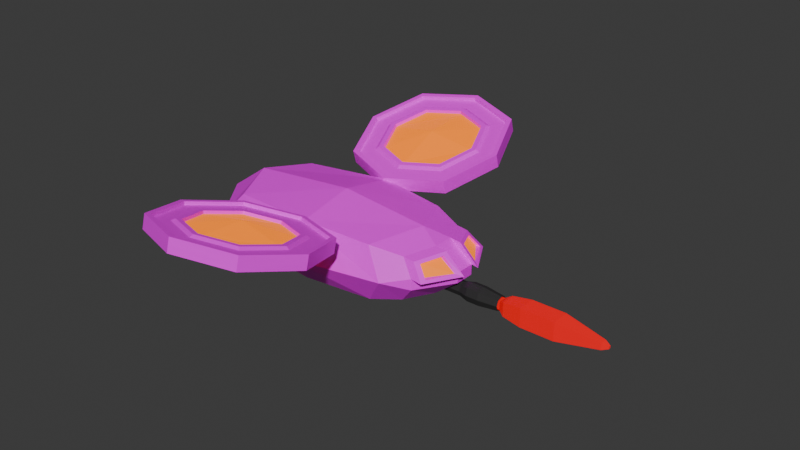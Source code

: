# Source: GunDrone19.blend  (saved by Blender 4.1.24; exported with 4.5.12 LTS)
import bpy
from mathutils import Matrix  # noqa: F401  (used for matrix-valued properties, if any)

bpy.ops.wm.read_factory_settings(use_empty=True)
scene = bpy.context.scene
scene.name = 'Scene'

# ---- collections
col_collection = bpy.data.collections.new('Collection'); scene.collection.children.link(col_collection)

# ---- images (referenced by path relative to the original .blend; pixels are not part of the script)
import os
ASSET_DIR = os.environ.get("B2B_ASSET_DIR", "")  # directory of the original .blend (textures are referenced by path, not embedded)
HERE = os.path.dirname(os.path.abspath(__file__))  # packed textures are extracted next to this script under _unpacked/

def load_image(name, relpath, width, height, colorspace="sRGB"):
    """Load a texture the original file referenced (path relative to the .blend, or extracted next to this script)."""
    p = next((c for c in (os.path.join(HERE, relpath), os.path.join(ASSET_DIR, relpath)) if relpath and os.path.exists(c)), "")
    if p:
        img = bpy.data.images.load(p, check_existing=True)
        img.name = name
    else:  # same state as the original file: an image datablock whose file is absent (Cycles renders it pink)
        img = bpy.data.images.new(name, width, height)
        img.source = "FILE"
        img.filepath = "//" + (relpath or name)
    img.colorspace_settings.name = colorspace
    return img
img_gundronebodytexture_png = load_image('GunDroneBodyTexture.png', 'GunDroneBodyTexture.png', 1024, 1024, 'sRGB')
img_gundronewingtexture_png = load_image('GunDroneWingTexture.png', 'GunDroneWingTexture.png', 1024, 1024, 'sRGB')

# ---- materials (node trees are filled in below, after node groups)
mat_material = bpy.data.materials.new('Material')
mat_material.alpha_threshold = 0.0
mat_material.use_transparent_shadow = False
mat_material.roughness = 0.5
mat_material.line_color = (0.0, 0.0, 0.0, 1.0)
mat_material_002 = bpy.data.materials.new('Material.002')
mat_material_002.use_transparent_shadow = False
mat_material_001 = bpy.data.materials.new('Material.001')
mat_material_001.use_transparent_shadow = False
mat_material_003 = bpy.data.materials.new('Material.003')
mat_material_003.use_transparent_shadow = False
mat_material_004 = bpy.data.materials.new('Material.004')
mat_material_004.use_transparent_shadow = False

# ---- material node trees
mat_material.use_nodes = True; mat_material.node_tree.nodes.clear()
_N = mat_material.node_tree.nodes; _L = mat_material.node_tree.links
n0 = _N.new('ShaderNodeOutputMaterial'); n0.name = 'Material Output'; n0.location = (300, 300)
n1 = _N.new('ShaderNodeBsdfPrincipled'); n1.name = 'Principled BSDF'; n1.location = (10, 300)
n1.inputs[3].default_value = 1.45
n2 = _N.new('ShaderNodeTexImage'); n2.name = 'Image Texture'; n2.location = (-280, 280)
n2.image = img_gundronebodytexture_png
_L.new(n1.outputs[0], n0.inputs[0])
_L.new(n2.outputs[0], n1.inputs[0])
n0.is_active_output = True
mat_material_002.use_nodes = True; mat_material_002.node_tree.nodes.clear()
_N = mat_material_002.node_tree.nodes; _L = mat_material_002.node_tree.links
n0 = _N.new('ShaderNodeBsdfPrincipled'); n0.name = 'Principled BSDF'; n0.location = (10, 300)
n0.inputs[0].default_value = (0.4793, 0.1046, 0.0, 1.0)
n0.inputs[27].default_value = (0.4793, 0.1046, 0.0, 1.0)
n0.inputs[28].default_value = 2.0
n1 = _N.new('ShaderNodeOutputMaterial'); n1.name = 'Material Output'; n1.location = (300, 300)
_L.new(n0.outputs[0], n1.inputs[0])
n1.is_active_output = True
mat_material_001.use_nodes = True; mat_material_001.node_tree.nodes.clear()
_N = mat_material_001.node_tree.nodes; _L = mat_material_001.node_tree.links
n0 = _N.new('ShaderNodeBsdfPrincipled'); n0.name = 'Principled BSDF'; n0.location = (10, 300)
n1 = _N.new('ShaderNodeOutputMaterial'); n1.name = 'Material Output'; n1.location = (300, 300)
n2 = _N.new('ShaderNodeTexImage'); n2.name = 'Image Texture'; n2.location = (-280, 280)
n2.image = img_gundronewingtexture_png
_L.new(n0.outputs[0], n1.inputs[0])
_L.new(n2.outputs[0], n0.inputs[0])
n1.is_active_output = True
mat_material_003.use_nodes = True; mat_material_003.node_tree.nodes.clear()
_N = mat_material_003.node_tree.nodes; _L = mat_material_003.node_tree.links
n0 = _N.new('ShaderNodeBsdfPrincipled'); n0.name = 'Principled BSDF'; n0.location = (10, 300)
n0.inputs[0].default_value = (0.02934, 0.02934, 0.02934, 1.0)
n1 = _N.new('ShaderNodeOutputMaterial'); n1.name = 'Material Output'; n1.location = (300, 300)
_L.new(n0.outputs[0], n1.inputs[0])
n1.is_active_output = True
mat_material_004.use_nodes = True; mat_material_004.node_tree.nodes.clear()
_N = mat_material_004.node_tree.nodes; _L = mat_material_004.node_tree.links
n0 = _N.new('ShaderNodeBsdfPrincipled'); n0.name = 'Principled BSDF'; n0.location = (10, 300)
n0.inputs[0].default_value = (0.8001, 0.0, 0.00291, 1.0)
n0.inputs[27].default_value = (0.2357, 0.0, 0.001856, 1.0)
n0.inputs[28].default_value = 1.4
n1 = _N.new('ShaderNodeOutputMaterial'); n1.name = 'Material Output'; n1.location = (300, 300)
_L.new(n0.outputs[0], n1.inputs[0])
n1.is_active_output = True

# ---- world
world_world = bpy.data.worlds.new('World'); scene.world = world_world
world_world.use_nodes = True; world_world.node_tree.nodes.clear()
_N = world_world.node_tree.nodes; _L = world_world.node_tree.links
n0 = _N.new('ShaderNodeOutputWorld'); n0.name = 'World Output'; n0.location = (300, 300)
n1 = _N.new('ShaderNodeBackground'); n1.name = 'Background'; n1.location = (10, 300)
n1.inputs[0].default_value = (0.05088, 0.05088, 0.05088, 1.0)
_L.new(n1.outputs[0], n0.inputs[0])
n0.is_active_output = True
world_world.color = (0.05088, 0.05088, 0.05088)
world_world.use_sun_shadow = False
world_world.sun_shadow_jitter_overblur = 0.0

# ---- meshes
me_cube = bpy.data.meshes.new('Cube')
me_cube.from_pydata([(1.544, -0.1068, 0.04206), (1.544, 0.1068, 0.04206), (1.331, -0.109, 0.2371), (-0.9692, 0.5, 0.2621), (-0.9692, 0.5, -0.3074), (-0.9692, -0.5, 0.2621), (-0.9692, -0.5, -0.3074), (-1.182, 1.583e-08, -0.3074), (1.083e-08, 0.6096, -0.3074), (1.331, 0.109, 0.2371), (-1.182, -0.6096, -1.464e-09), (1.186, -0.4096, 0.2008), (-1.182, 0.6096, -1.464e-09), (-3.611e-09, -0.6096, 0.3195), (1.331, -0.479, 0.04321), (-1.805e-09, -0.6096, -0.3074), (-1.182, 6.519e-09, 0.3195), (3.611e-09, 0.6096, 0.3195), (1.331, 0.479, 0.04321), (-1.264e-08, 8.382e-09, 0.44), (2.527e-08, -0.8395, 2.441e-09), (-1.627, 1.024e-08, 2.929e-09), (0.0, -5.588e-09, -0.3074), (1.186, 0.4096, 0.2008), (2.527e-08, 0.8395, 3.905e-09), (0.7412, 0.5258, 0.2756), (1.068, 0.4096, 0.2147), (1.057, 0.409, -0.2494), (0.7477, 0.525, -0.3074), (1.068, -0.4096, 0.2147), (0.7412, -0.5258, 0.2756), (1.057, -0.409, -0.2494), (0.7477, -0.525, -0.3074), (1.213, 0.479, 0.05711), (1.22, 0.4825, -0.05769), (0.9709, 0.6506, 1.498e-09), (1.213, -0.479, 0.05711), (0.9709, -0.6506, 1.237e-09), (1.22, -0.4825, -0.05769), (1.213, 0.109, 0.251), (0.9715, -4.087e-11, 0.3409), (1.213, -0.109, 0.251), (1.215, -0.1109, -0.2519), (0.9701, -2.529e-09, -0.3074), (1.215, 0.1109, -0.2519), (1.468, 0.1068, -0.05571), (1.471, 0.1068, 0.05596), (1.471, -0.1068, 0.05596), (1.468, -0.1068, -0.05571), (1.483, -0.1525, 0.06604), (1.339, -0.1538, 0.2078), (1.235, -0.3729, 0.1815), (1.339, -0.423, 0.0667), (1.339, 0.423, 0.0667), (1.235, 0.3729, 0.1815), (1.339, 0.1538, 0.2078), (1.483, 0.1525, 0.06604), (1.47, -0.1589, 0.06937), (1.29, -0.16, 0.2037), (1.191, -0.3678, 0.1789), (1.29, -0.4152, 0.06997), (1.29, 0.4152, 0.06997), (1.191, 0.3678, 0.1789), (1.29, 0.16, 0.2037), (1.47, 0.1589, 0.06937), (1.23, 0.08732, -0.2404), (1.453, 0.0837, -0.06727), (1.453, -0.0837, -0.06727), (1.23, -0.08732, -0.2404), (0.9931, 0.08493, -0.2392), (1.214, 0.08135, -0.06844), (1.214, -0.08135, -0.06844), (0.9931, -0.08493, -0.2392)], [], [(8, 24, 35, 28), (17, 3, 16, 19), (19, 16, 5, 13), (42, 48, 38, 31), (22, 43, 32, 15), (40, 19, 13, 30), (20, 13, 5, 10), (15, 20, 10, 6), (6, 10, 21, 7), (10, 5, 16, 21), (21, 16, 3, 12), (7, 21, 12, 4), (4, 8, 22, 7), (39, 46, 1, 9), (57, 58, 59, 60), (7, 22, 15, 6), (8, 28, 43, 22), (25, 17, 19, 40), (37, 30, 13, 20), (32, 37, 20, 15), (4, 12, 24, 8), (12, 3, 17, 24), (36, 47, 0, 14), (27, 34, 45, 44), (33, 34, 35), (36, 37, 38), (39, 40, 41), (42, 43, 44), (45, 46, 47, 48), (26, 33, 35, 25), (34, 27, 28, 35), (30, 37, 36, 29), (37, 32, 31, 38), (25, 40, 39, 26), (40, 30, 29, 41), (32, 43, 42, 31), (43, 28, 27, 44), (33, 46, 45, 34), (41, 47, 46, 39), (38, 48, 47, 36), (69, 70, 71, 72), (24, 17, 25, 35), (61, 62, 63, 64), (33, 26, 23, 18), (29, 36, 14, 11), (41, 29, 11, 2), (26, 39, 9, 23), (47, 41, 2, 0), (46, 33, 18, 1), (0, 2, 50, 49), (2, 11, 51, 50), (11, 14, 52, 51), (14, 0, 49, 52), (18, 23, 54, 53), (23, 9, 55, 54), (9, 1, 56, 55), (1, 18, 53, 56), (49, 50, 58, 57), (50, 51, 59, 58), (51, 52, 60, 59), (52, 49, 57, 60), (53, 54, 62, 61), (54, 55, 63, 62), (55, 56, 64, 63), (56, 53, 61, 64), (44, 45, 66, 65), (45, 48, 67, 66), (48, 42, 68, 67), (42, 44, 65, 68), (65, 66, 70, 69), (66, 67, 71, 70), (67, 68, 72, 71), (68, 65, 69, 72)])
me_cube.polygons.foreach_set('material_index', [0, 0, 0, 0, 0, 0, 0, 0, 0, 0, 0, 0, 0, 0, 1, 0, 0, 0, 0, 0, 0, 0, 0, 0, 0, 0, 0, 0, 0, 0, 0, 0, 0, 0, 0, 0, 0, 0, 0, 0, 0, 0, 1, 0, 0, 0, 0, 0, 0, 0, 0, 0, 0, 0, 0, 0, 0, 0, 0, 0, 0, 0, 0, 0, 0, 0, 0, 0, 0, 0, 0, 0, 0])
_uv = me_cube.uv_layers.new(name='UVMap')
_uv.uv.foreach_set('vector', [0.5848, 0.3948, 0.4796, 0.3958, 0.5387, 0.1327, 0.61, 0.212, 0.1066, 0.5947, 0.1381, 0.3652, 0.2581, 0.3146, 0.2564, 0.5949, 0.2564, 0.5949, 0.2581, 0.3146, 0.3775, 0.3665, 0.4063, 0.5965, 0.7682, 0.0946, 0.7651, 0.01477, 0.8753, 0.07268, 0.8416, 0.1348, 0.7372, 0.3947, 0.7384, 0.1582, 0.8666, 0.2134, 0.8895, 0.3967, 0.2545, 0.82, 0.2564, 0.5949, 0.4063, 0.5965, 0.382, 0.7748, 0.5129, 0.598, 0.4063, 0.5965, 0.3775, 0.3665, 0.4339, 0.2896, 0.8895, 0.3967, 0.9948, 0.3991, 0.9107, 0.7032, 0.85, 0.6208, 0.85, 0.6208, 0.9107, 0.7032, 0.7345, 0.818, 0.7354, 0.6769, 0.4339, 0.2896, 0.3775, 0.3665, 0.2581, 0.3146, 0.2588, 0.1726, 0.2588, 0.1726, 0.2581, 0.3146, 0.1381, 0.3652, 0.0826, 0.2876, 0.7354, 0.6769, 0.7345, 0.818, 0.5597, 0.701, 0.6215, 0.6193, 0.6215, 0.6193, 0.5848, 0.3948, 0.7372, 0.3947, 0.7354, 0.6769, 0.4718, 0.838, 0.5654, 0.8417, 0.5611, 0.8553, 0.5128, 0.8518, 0.9772, 0.9722, 0.9258, 0.9524, 0.9303, 0.8959, 0.9682, 0.8959, 0.7354, 0.6769, 0.7372, 0.3947, 0.8895, 0.3967, 0.85, 0.6208, 0.5848, 0.3948, 0.61, 0.212, 0.7384, 0.1582, 0.7372, 0.3947, 0.1285, 0.7729, 0.1066, 0.5947, 0.2564, 0.5949, 0.2545, 0.82, 0.4416, 0.8577, 0.382, 0.7748, 0.4063, 0.5965, 0.5129, 0.598, 0.8666, 0.2134, 0.9391, 0.135, 0.9948, 0.3991, 0.8895, 0.3967, 0.6215, 0.6193, 0.5597, 0.701, 0.4796, 0.3958, 0.5848, 0.3948, 0.0826, 0.2876, 0.1381, 0.3652, 0.1066, 0.5947, 0.0002776, 0.5949, 0.7321, 0.8659, 0.708, 0.9747, 0.7037, 0.9611, 0.711, 0.9091, 0.6359, 0.1339, 0.6033, 0.07139, 0.715, 0.01651, 0.7089, 0.09536, 0.1341, 0.901, 0.1163, 0.9249, 0.06824, 0.8541, 0.3739, 0.9039, 0.4416, 0.8577, 0.3915, 0.9288, 0.2294, 0.8787, 0.2545, 0.82, 0.2784, 0.879, 0.7682, 0.0946, 0.7384, 0.1582, 0.7089, 0.09536, 0.2208, 0.9792, 0.2281, 0.951, 0.2764, 0.9506, 0.2823, 0.9815, 0.157, 0.8511, 0.1341, 0.901, 0.06824, 0.8541, 0.1285, 0.7729, 0.6033, 0.07139, 0.6359, 0.1339, 0.61, 0.212, 0.5387, 0.1327, 0.382, 0.7748, 0.4416, 0.8577, 0.3739, 0.9039, 0.3519, 0.853, 0.9391, 0.135, 0.8666, 0.2134, 0.8416, 0.1348, 0.8753, 0.07268, 0.1285, 0.7729, 0.2545, 0.82, 0.2294, 0.8787, 0.157, 0.8511, 0.2545, 0.82, 0.382, 0.7748, 0.3519, 0.853, 0.2784, 0.879, 0.8666, 0.2134, 0.7384, 0.1582, 0.7682, 0.0946, 0.8416, 0.1348, 0.7384, 0.1582, 0.61, 0.212, 0.6359, 0.1339, 0.7089, 0.09536, 0.1341, 0.901, 0.2281, 0.951, 0.2208, 0.9792, 0.1163, 0.9249, 0.2784, 0.879, 0.2764, 0.9506, 0.2281, 0.951, 0.2294, 0.8787, 0.3915, 0.9288, 0.2823, 0.9815, 0.2764, 0.9506, 0.3739, 0.9039, 0.7388, 0.06893, 0.7336, 0.05922, 0.7447, 0.06102, 0.7388, 0.06895, 0.0002776, 0.5949, 0.1066, 0.5947, 0.1285, 0.7729, 0.06824, 0.8541, 0.8893, 0.9714, 0.8515, 0.9714, 0.8469, 0.9149, 0.8983, 0.8951, 0.5895, 0.9506, 0.4718, 0.9871, 0.5085, 0.9427, 0.5684, 0.9074, 0.6144, 0.8294, 0.7321, 0.8659, 0.711, 0.9091, 0.6511, 0.8738, 0.6144, 0.9784, 0.6144, 0.8294, 0.6511, 0.8738, 0.6554, 0.9646, 0.4718, 0.9871, 0.4718, 0.838, 0.5128, 0.8518, 0.5085, 0.9427, 0.708, 0.9747, 0.6144, 0.9784, 0.6554, 0.9646, 0.7037, 0.9611, 0.5654, 0.8417, 0.5895, 0.9506, 0.5684, 0.9074, 0.5611, 0.8553, 0.7037, 0.9611, 0.6554, 0.9646, 0.6628, 0.953, 0.6986, 0.9551, 0.6554, 0.9646, 0.6511, 0.8738, 0.6622, 0.9013, 0.6628, 0.953, 0.6511, 0.8738, 0.711, 0.9091, 0.7054, 0.9144, 0.6622, 0.9013, 0.711, 0.9091, 0.7037, 0.9611, 0.6986, 0.9551, 0.7054, 0.9144, 0.5684, 0.9074, 0.5085, 0.9427, 0.5196, 0.9152, 0.5628, 0.902, 0.5085, 0.9427, 0.5128, 0.8518, 0.5202, 0.8634, 0.5196, 0.9152, 0.5128, 0.8518, 0.5611, 0.8553, 0.556, 0.8614, 0.5202, 0.8634, 0.5611, 0.8553, 0.5684, 0.9074, 0.5628, 0.902, 0.556, 0.8614, 0.6986, 0.9551, 0.6628, 0.953, 0.6644, 0.9451, 0.6977, 0.9539, 0.6628, 0.953, 0.6622, 0.9013, 0.67, 0.9158, 0.6644, 0.9451, 0.6622, 0.9013, 0.7054, 0.9144, 0.6982, 0.9157, 0.67, 0.9158, 0.7054, 0.9144, 0.6986, 0.9551, 0.6977, 0.9539, 0.6982, 0.9157, 0.5628, 0.902, 0.5196, 0.9152, 0.5274, 0.9006, 0.5556, 0.9008, 0.5196, 0.9152, 0.5202, 0.8634, 0.5218, 0.8713, 0.5274, 0.9006, 0.5202, 0.8634, 0.556, 0.8614, 0.5551, 0.8625, 0.5218, 0.8713, 0.556, 0.8614, 0.5628, 0.902, 0.5556, 0.9008, 0.5551, 0.8625, 0.7089, 0.09536, 0.715, 0.01651, 0.7194, 0.02023, 0.7146, 0.09122, 0.715, 0.01651, 0.7651, 0.01477, 0.7604, 0.01915, 0.7194, 0.02023, 0.7651, 0.01477, 0.7682, 0.0946, 0.7621, 0.08971, 0.7604, 0.01915, 0.7682, 0.0946, 0.7089, 0.09536, 0.7146, 0.09122, 0.7621, 0.08971, 0.7146, 0.09122, 0.7194, 0.02023, 0.7336, 0.05922, 0.7388, 0.06893, 0.7194, 0.02023, 0.7604, 0.01915, 0.7447, 0.06102, 0.7336, 0.05922, 0.7604, 0.01915, 0.7621, 0.08971, 0.7388, 0.06895, 0.7447, 0.06102, 0.7621, 0.08971, 0.7146, 0.09122, 0.7388, 0.06893, 0.7388, 0.06895])
me_cube.materials.append(mat_material)
me_cube.materials.append(mat_material_002)
me_cube.use_mirror_vertex_groups = False
me_cube.update()
me_cube_001 = bpy.data.meshes.new('Cube.001')
me_cube_001.from_pydata([(-0.3674, -0.3674, 0.03493), (-0.3674, 0.3674, 0.03493), (0.3674, -0.3674, 0.03493), (0.3674, 0.3674, 0.03493), (-0.6096, -0.6096, 0.0), (-0.7833, 2.752e-09, 0.07532), (-0.6096, 0.6096, 0.0), (-8.073e-09, 0.7833, 0.07532), (0.6096, 0.6096, 0.0), (0.7833, 1.529e-08, 0.07532), (0.6096, -0.6096, 0.0), (8.511e-11, -0.7833, 0.07532), (-0.8395, -1.211e-08, 0.0), (9.313e-09, 0.8395, 0.0), (0.8395, -1.304e-08, 0.0), (-9.313e-09, -0.8395, 0.0), (-9.313e-10, -1.397e-08, 0.1267), (-0.6098, -0.6098, 0.07532), (-0.8384, 6.259e-09, 0.07532), (-0.6098, 0.6098, 0.07532), (-5.443e-09, 0.8384, 0.07532), (0.6098, 0.6098, 0.07532), (0.8384, 1.266e-08, 0.07532), (0.6098, -0.6098, 0.07532), (9.618e-10, -0.8384, 0.07532), (-0.5697, -0.5697, 0.07532), (-0.7778, 2.491e-09, 0.03964), (-0.5697, 0.5697, 0.07532), (-8.16e-09, 0.7778, 0.03964), (0.5697, 0.5697, 0.07532), (0.7778, 1.538e-08, 0.03964), (0.5697, -0.5697, 0.07532), (-8.888e-11, -0.7778, 0.03964), (-0.5657, -0.5657, 0.03964), (-0.6115, -8.098e-09, 0.03964), (-0.5657, 0.5657, 0.03964), (-1.61e-08, 0.6115, 0.03964), (0.5657, 0.5657, 0.03964), (0.6115, 2.332e-08, 0.03964), (0.5657, -0.5657, 0.03964), (-2.736e-09, -0.6115, 0.03964), (-0.4447, -0.4447, 0.03964), (-0.5702, -1.072e-08, 0.06411), (-0.4447, 0.4447, 0.03964), (-1.61e-08, 0.5702, 0.06411), (0.4447, 0.4447, 0.03964), (0.5702, 2.332e-08, 0.06411), (0.4447, -0.4447, 0.03964), (-4.705e-09, -0.5702, 0.06411), (-0.4147, -0.4147, 0.06411), (-0.5172, -1.326e-08, 0.06411), (-0.4147, 0.4147, 0.06411), (-1.695e-08, 0.5172, 0.06411), (0.4147, 0.4147, 0.06411), (0.5172, 2.417e-08, 0.06411), (0.4147, -0.4147, 0.06411), (-4.705e-09, -0.5172, 0.06411), (-0.3762, -0.3762, 0.06411), (-0.5051, -1.403e-08, 0.03493), (-0.3762, 0.3762, 0.06411), (-1.714e-08, 0.5051, 0.03493), (0.3762, 0.3762, 0.06411), (0.5051, 2.436e-08, 0.03493), (0.3762, -0.3762, 0.06411), (-4.705e-09, -0.5051, 0.03493), (-0.3674, -0.3674, -0.03493), (-0.3674, 0.3674, -0.03493), (0.3674, -0.3674, -0.03493), (0.3674, 0.3674, -0.03493), (-0.7833, 2.752e-09, -0.07532), (-8.073e-09, 0.7833, -0.07532), (0.7833, 1.529e-08, -0.07532), (8.511e-11, -0.7833, -0.07532), (-9.313e-10, -1.397e-08, -0.1267), (-0.6098, -0.6098, -0.07532), (-0.8384, 6.259e-09, -0.07532), (-0.6098, 0.6098, -0.07532), (-5.443e-09, 0.8384, -0.07532), (0.6098, 0.6098, -0.07532), (0.8384, 1.266e-08, -0.07532), (0.6098, -0.6098, -0.07532), (9.618e-10, -0.8384, -0.07532), (-0.5697, -0.5697, -0.07532), (-0.7778, 2.491e-09, -0.03964), (-0.5697, 0.5697, -0.07532), (-8.16e-09, 0.7778, -0.03964), (0.5697, 0.5697, -0.07532), (0.7778, 1.538e-08, -0.03964), (0.5697, -0.5697, -0.07532), (-8.888e-11, -0.7778, -0.03964), (-0.5657, -0.5657, -0.03964), (-0.6115, -8.098e-09, -0.03964), (-0.5657, 0.5657, -0.03964), (-1.61e-08, 0.6115, -0.03964), (0.5657, 0.5657, -0.03964), (0.6115, 2.332e-08, -0.03964), (0.5657, -0.5657, -0.03964), (-2.736e-09, -0.6115, -0.03964), (-0.4447, -0.4447, -0.03964), (-0.5702, -1.072e-08, -0.06411), (-0.4447, 0.4447, -0.03964), (-1.61e-08, 0.5702, -0.06411), (0.4447, 0.4447, -0.03964), (0.5702, 2.332e-08, -0.06411), (0.4447, -0.4447, -0.03964), (-4.705e-09, -0.5702, -0.06411), (-0.4147, -0.4147, -0.06411), (-0.5172, -1.326e-08, -0.06411), (-0.4147, 0.4147, -0.06411), (-1.695e-08, 0.5172, -0.06411), (0.4147, 0.4147, -0.06411), (0.5172, 2.417e-08, -0.06411), (0.4147, -0.4147, -0.06411), (-4.705e-09, -0.5172, -0.06411), (-0.3762, -0.3762, -0.06411), (-0.5051, -1.403e-08, -0.03493), (-0.3762, 0.3762, -0.06411), (-1.714e-08, 0.5051, -0.03493), (0.3762, 0.3762, -0.06411), (0.5051, 2.436e-08, -0.03493), (0.3762, -0.3762, -0.06411), (-4.705e-09, -0.5051, -0.03493)], [], [(4, 17, 18, 12), (12, 18, 19, 6), (6, 19, 20, 13), (13, 20, 21, 8), (8, 21, 22, 14), (14, 22, 23, 10), (10, 23, 24, 15), (15, 24, 17, 4), (3, 60, 16, 62), (60, 1, 58, 16), (16, 58, 0, 64), (62, 16, 64, 2), (25, 5, 18, 17), (5, 27, 19, 18), (27, 7, 20, 19), (7, 29, 21, 20), (29, 9, 22, 21), (9, 31, 23, 22), (31, 11, 24, 23), (11, 25, 17, 24), (33, 26, 5, 25), (26, 35, 27, 5), (35, 28, 7, 27), (28, 37, 29, 7), (37, 30, 9, 29), (30, 39, 31, 9), (39, 32, 11, 31), (32, 33, 25, 11), (41, 34, 26, 33), (34, 43, 35, 26), (43, 36, 28, 35), (36, 45, 37, 28), (45, 38, 30, 37), (38, 47, 39, 30), (47, 40, 32, 39), (40, 41, 33, 32), (49, 42, 34, 41), (42, 51, 43, 34), (51, 44, 36, 43), (44, 53, 45, 36), (53, 46, 38, 45), (46, 55, 47, 38), (55, 48, 40, 47), (48, 49, 41, 40), (57, 50, 42, 49), (50, 59, 51, 42), (59, 52, 44, 51), (52, 61, 53, 44), (61, 54, 46, 53), (54, 63, 55, 46), (63, 56, 48, 55), (56, 57, 49, 48), (0, 58, 50, 57), (58, 1, 59, 50), (1, 60, 52, 59), (60, 3, 61, 52), (3, 62, 54, 61), (62, 2, 63, 54), (2, 64, 56, 63), (64, 0, 57, 56), (4, 12, 75, 74), (12, 6, 76, 75), (6, 13, 77, 76), (13, 8, 78, 77), (8, 14, 79, 78), (14, 10, 80, 79), (10, 15, 81, 80), (15, 4, 74, 81), (68, 119, 73, 117), (117, 73, 115, 66), (73, 121, 65, 115), (119, 67, 121, 73), (82, 74, 75, 69), (69, 75, 76, 84), (84, 76, 77, 70), (70, 77, 78, 86), (86, 78, 79, 71), (71, 79, 80, 88), (88, 80, 81, 72), (72, 81, 74, 82), (90, 82, 69, 83), (83, 69, 84, 92), (92, 84, 70, 85), (85, 70, 86, 94), (94, 86, 71, 87), (87, 71, 88, 96), (96, 88, 72, 89), (89, 72, 82, 90), (98, 90, 83, 91), (91, 83, 92, 100), (100, 92, 85, 93), (93, 85, 94, 102), (102, 94, 87, 95), (95, 87, 96, 104), (104, 96, 89, 97), (97, 89, 90, 98), (106, 98, 91, 99), (99, 91, 100, 108), (108, 100, 93, 101), (101, 93, 102, 110), (110, 102, 95, 103), (103, 95, 104, 112), (112, 104, 97, 105), (105, 97, 98, 106), (114, 106, 99, 107), (107, 99, 108, 116), (116, 108, 101, 109), (109, 101, 110, 118), (118, 110, 103, 111), (111, 103, 112, 120), (120, 112, 105, 113), (113, 105, 106, 114), (65, 114, 107, 115), (115, 107, 116, 66), (66, 116, 109, 117), (117, 109, 118, 68), (68, 118, 111, 119), (119, 111, 120, 67), (67, 120, 113, 121), (121, 113, 114, 65)])
me_cube_001.polygons.foreach_set('material_index', [0, 0, 0, 0, 0, 0, 0, 0, 1, 1, 1, 1, 0, 0, 0, 0, 0, 0, 0, 0, 0, 0, 0, 0, 0, 0, 0, 0, 0, 0, 0, 0, 0, 0, 0, 0, 0, 0, 0, 0, 0, 0, 0, 0, 0, 0, 0, 0, 0, 0, 0, 0, 0, 0, 0, 0, 0, 0, 0, 0, 0, 0, 0, 0, 0, 0, 0, 0, 1, 1, 1, 1, 0, 0, 0, 0, 0, 0, 0, 0, 0, 0, 0, 0, 0, 0, 0, 0, 0, 0, 0, 0, 0, 0, 0, 0, 0, 0, 0, 0, 0, 0, 0, 0, 0, 0, 0, 0, 0, 0, 0, 0, 0, 0, 0, 0, 0, 0, 0, 0])
_uv = me_cube_001.uv_layers.new(name='UVMap')
_uv.uv.foreach_set('vector', [0.1791, 0.0592, 0.19, 0.08236, 0.07728, 0.2131, 0.05547, 0.2058, 0.05547, 0.2058, 0.07728, 0.2131, 0.08999, 0.388, 0.06685, 0.3988, 0.06685, 0.3988, 0.08999, 0.388, 0.2153, 0.5081, 0.2072, 0.5293, 0.2072, 0.5293, 0.2153, 0.5081, 0.3857, 0.5022, 0.3965, 0.5251, 0.3965, 0.5251, 0.3857, 0.5022, 0.5011, 0.3741, 0.5227, 0.3817, 0.5227, 0.3817, 0.5011, 0.3741, 0.491, 0.1994, 0.5143, 0.1885, 0.5143, 0.1885, 0.491, 0.1994, 0.3632, 0.07854, 0.3714, 0.05697, 0.3714, 0.05697, 0.3632, 0.07854, 0.19, 0.08236, 0.1791, 0.0592, 0.2752, 0.8658, 0.1905, 0.9399, 0.1396, 0.8042, 0.2752, 0.7533, 0.1905, 0.9399, 0.078, 0.9399, 0.003889, 0.8552, 0.1396, 0.8042, 0.1396, 0.8042, 0.003889, 0.8552, 0.003889, 0.7427, 0.08858, 0.6686, 0.2752, 0.7533, 0.1396, 0.8042, 0.08858, 0.6686, 0.2011, 0.6686, 0.197, 0.09714, 0.0903, 0.2174, 0.07728, 0.2131, 0.19, 0.08236, 0.0903, 0.2174, 0.1049, 0.381, 0.08999, 0.388, 0.07728, 0.2131, 0.1049, 0.381, 0.2202, 0.4955, 0.2153, 0.5081, 0.08999, 0.388, 0.2202, 0.4955, 0.3788, 0.4876, 0.3857, 0.5022, 0.2153, 0.5081, 0.3788, 0.4876, 0.4881, 0.3696, 0.5011, 0.3741, 0.3857, 0.5022, 0.4881, 0.3696, 0.476, 0.2064, 0.491, 0.1994, 0.5011, 0.3741, 0.476, 0.2064, 0.3582, 0.09139, 0.3632, 0.07854, 0.491, 0.1994, 0.3582, 0.09139, 0.197, 0.09714, 0.19, 0.08236, 0.3632, 0.07854, 0.2009, 0.1053, 0.1014, 0.221, 0.0903, 0.2174, 0.197, 0.09714, 0.1014, 0.221, 0.1133, 0.3771, 0.1049, 0.381, 0.0903, 0.2174, 0.1133, 0.3771, 0.2243, 0.4847, 0.2202, 0.4955, 0.1049, 0.381, 0.2243, 0.4847, 0.3749, 0.4794, 0.3788, 0.4876, 0.2202, 0.4955, 0.3749, 0.4794, 0.4771, 0.3658, 0.4881, 0.3696, 0.3788, 0.4876, 0.4771, 0.3658, 0.4676, 0.2103, 0.476, 0.2064, 0.4881, 0.3696, 0.4676, 0.2103, 0.3539, 0.1023, 0.3582, 0.09139, 0.476, 0.2064, 0.3539, 0.1023, 0.2009, 0.1053, 0.197, 0.09714, 0.3582, 0.09139, 0.8642, 0.04603, 0.7262, 0.0449, 0.7094, 0.0001973, 0.8854, 0.0008437, 0.7262, 0.0449, 0.6234, 0.1371, 0.5779, 0.1167, 0.7094, 0.0001973, 0.6234, 0.1371, 0.6227, 0.2761, 0.5779, 0.2927, 0.5779, 0.1167, 0.6227, 0.2761, 0.7138, 0.3811, 0.6925, 0.4261, 0.5779, 0.2927, 0.7138, 0.3811, 0.8516, 0.3847, 0.8681, 0.4295, 0.6925, 0.4261, 0.8516, 0.3847, 0.9542, 0.2925, 0.9998, 0.3129, 0.8681, 0.4295, 0.9542, 0.2925, 0.9539, 0.1526, 0.9989, 0.1361, 0.9998, 0.3129, 0.9539, 0.1526, 0.8642, 0.04603, 0.8854, 0.0008437, 0.9989, 0.1361, 0.8581, 0.05895, 0.7313, 0.05838, 0.7262, 0.0449, 0.8642, 0.04603, 0.7313, 0.05838, 0.6364, 0.143, 0.6234, 0.1371, 0.7262, 0.0449, 0.6364, 0.143, 0.6363, 0.2711, 0.6227, 0.2761, 0.6234, 0.1371, 0.6363, 0.2711, 0.7199, 0.3682, 0.7138, 0.3811, 0.6227, 0.2761, 0.7199, 0.3682, 0.8466, 0.3711, 0.8516, 0.3847, 0.7138, 0.3811, 0.8466, 0.3711, 0.9411, 0.2867, 0.9542, 0.2925, 0.8516, 0.3847, 0.9411, 0.2867, 0.9402, 0.1576, 0.9539, 0.1526, 0.9542, 0.2925, 0.9402, 0.1576, 0.8581, 0.05895, 0.8642, 0.04603, 0.9539, 0.1526, 0.8512, 0.07334, 0.7363, 0.07162, 0.7313, 0.05838, 0.8581, 0.05895, 0.7363, 0.07162, 0.6509, 0.1495, 0.6364, 0.143, 0.7313, 0.05838, 0.6509, 0.1495, 0.6497, 0.2661, 0.6363, 0.2711, 0.6364, 0.143, 0.6497, 0.2661, 0.7267, 0.3538, 0.7199, 0.3682, 0.6363, 0.2711, 0.7267, 0.3538, 0.8417, 0.3579, 0.8466, 0.3711, 0.7199, 0.3682, 0.8417, 0.3579, 0.9265, 0.2803, 0.9411, 0.2867, 0.8466, 0.3711, 0.9265, 0.2803, 0.9268, 0.1625, 0.9402, 0.1576, 0.9411, 0.2867, 0.9268, 0.1625, 0.8512, 0.07334, 0.8581, 0.05895, 0.9402, 0.1576, 0.8474, 0.08145, 0.74, 0.08125, 0.7363, 0.07162, 0.8512, 0.07334, 0.74, 0.08125, 0.6592, 0.1532, 0.6509, 0.1495, 0.7363, 0.07162, 0.6592, 0.1532, 0.6594, 0.2625, 0.6497, 0.2661, 0.6509, 0.1495, 0.6594, 0.2625, 0.7306, 0.3457, 0.7267, 0.3538, 0.6497, 0.2661, 0.7306, 0.3457, 0.8382, 0.3482, 0.8417, 0.3579, 0.7267, 0.3538, 0.8382, 0.3482, 0.9182, 0.2767, 0.9265, 0.2803, 0.8417, 0.3579, 0.9182, 0.2767, 0.9169, 0.1661, 0.9268, 0.1625, 0.9265, 0.2803, 0.9169, 0.1661, 0.8474, 0.08145, 0.8512, 0.07334, 0.9268, 0.1625, 0.1791, 0.0592, 0.05547, 0.2058, 0.03066, 0.1975, 0.1674, 0.03427, 0.05547, 0.2058, 0.06685, 0.3988, 0.04205, 0.4105, 0.03066, 0.1975, 0.06685, 0.3988, 0.2072, 0.5293, 0.198, 0.5535, 0.04205, 0.4105, 0.2072, 0.5293, 0.3965, 0.5251, 0.4081, 0.5498, 0.198, 0.5535, 0.3965, 0.5251, 0.5227, 0.3817, 0.5473, 0.3904, 0.4081, 0.5498, 0.5227, 0.3817, 0.5143, 0.1885, 0.5394, 0.1769, 0.5473, 0.3904, 0.5143, 0.1885, 0.3714, 0.05697, 0.3808, 0.03243, 0.5394, 0.1769, 0.3714, 0.05697, 0.1791, 0.0592, 0.1674, 0.03427, 0.3808, 0.03243, 0.4847, 0.6795, 0.5588, 0.7642, 0.4231, 0.8152, 0.3721, 0.6795, 0.3721, 0.6795, 0.4231, 0.8152, 0.2874, 0.8662, 0.2874, 0.7536, 0.4231, 0.8152, 0.4741, 0.9509, 0.3616, 0.9509, 0.2874, 0.8662, 0.5588, 0.7642, 0.5588, 0.8767, 0.4741, 0.9509, 0.4231, 0.8152, 0.1575, 0.01322, 0.1674, 0.03427, 0.03066, 0.1975, 0.01419, 0.192, 0.01419, 0.192, 0.03066, 0.1975, 0.04205, 0.4105, 0.02149, 0.4202, 0.02149, 0.4202, 0.04205, 0.4105, 0.198, 0.5535, 0.192, 0.5696, 0.192, 0.5696, 0.198, 0.5535, 0.4081, 0.5498, 0.4178, 0.5705, 0.4178, 0.5705, 0.4081, 0.5498, 0.5473, 0.3904, 0.5637, 0.3961, 0.5637, 0.3961, 0.5473, 0.3904, 0.5394, 0.1769, 0.5602, 0.1672, 0.5602, 0.1672, 0.5394, 0.1769, 0.3808, 0.03243, 0.3871, 0.01613, 0.3871, 0.01613, 0.3808, 0.03243, 0.1674, 0.03427, 0.1575, 0.01322, 0.1513, 0.0001973, 0.1575, 0.01322, 0.01419, 0.192, 0.0001973, 0.1873, 0.0001973, 0.1873, 0.01419, 0.192, 0.02149, 0.4202, 0.008855, 0.4261, 0.008855, 0.4261, 0.02149, 0.4202, 0.192, 0.5696, 0.1868, 0.5833, 0.1868, 0.5833, 0.192, 0.5696, 0.4178, 0.5705, 0.4238, 0.5833, 0.4238, 0.5833, 0.4178, 0.5705, 0.5637, 0.3961, 0.5775, 0.401, 0.5775, 0.401, 0.5637, 0.3961, 0.5602, 0.1672, 0.573, 0.1612, 0.573, 0.1612, 0.5602, 0.1672, 0.3871, 0.01613, 0.3924, 0.002288, 0.3924, 0.002288, 0.3871, 0.01613, 0.1575, 0.01322, 0.1513, 0.0001973, 0.6235, 0.7407, 0.5779, 0.7609, 0.5779, 0.5847, 0.6229, 0.6011, 0.6229, 0.6011, 0.5779, 0.5847, 0.6913, 0.4498, 0.7124, 0.4949, 0.7124, 0.4949, 0.6913, 0.4498, 0.8672, 0.4496, 0.8502, 0.4943, 0.8502, 0.4943, 0.8672, 0.4496, 0.9984, 0.5666, 0.9529, 0.587, 0.9529, 0.587, 0.9984, 0.5666, 0.9984, 0.7429, 0.9535, 0.7264, 0.9535, 0.7264, 0.9984, 0.7429, 0.8841, 0.8772, 0.8629, 0.8321, 0.8629, 0.8321, 0.8841, 0.8772, 0.7083, 0.8789, 0.7253, 0.8342, 0.7253, 0.8342, 0.7083, 0.8789, 0.5779, 0.7609, 0.6235, 0.7407, 0.6366, 0.735, 0.6235, 0.7407, 0.6229, 0.6011, 0.6365, 0.606, 0.6365, 0.606, 0.6229, 0.6011, 0.7124, 0.4949, 0.7185, 0.5079, 0.7185, 0.5079, 0.7124, 0.4949, 0.8502, 0.4943, 0.845, 0.5077, 0.845, 0.5077, 0.8502, 0.4943, 0.9529, 0.587, 0.9398, 0.5928, 0.9398, 0.5928, 0.9529, 0.587, 0.9535, 0.7264, 0.9398, 0.7214, 0.9398, 0.7214, 0.9535, 0.7264, 0.8629, 0.8321, 0.8569, 0.8192, 0.8569, 0.8192, 0.8629, 0.8321, 0.7253, 0.8342, 0.7304, 0.8207, 0.7304, 0.8207, 0.7253, 0.8342, 0.6235, 0.7407, 0.6366, 0.735, 0.6513, 0.7285, 0.6366, 0.735, 0.6365, 0.606, 0.65, 0.6108, 0.65, 0.6108, 0.6365, 0.606, 0.7185, 0.5079, 0.7252, 0.5222, 0.7252, 0.5222, 0.7185, 0.5079, 0.845, 0.5077, 0.8399, 0.5209, 0.8399, 0.5209, 0.845, 0.5077, 0.9398, 0.5928, 0.9252, 0.5993, 0.9252, 0.5993, 0.9398, 0.5928, 0.9398, 0.7214, 0.9264, 0.7165, 0.9264, 0.7165, 0.9398, 0.7214, 0.8569, 0.8192, 0.8501, 0.8048, 0.8501, 0.8048, 0.8569, 0.8192, 0.7304, 0.8207, 0.7355, 0.8075, 0.7355, 0.8075, 0.7304, 0.8207, 0.6366, 0.735, 0.6513, 0.7285, 0.6595, 0.7249, 0.6513, 0.7285, 0.65, 0.6108, 0.6598, 0.6144, 0.6598, 0.6144, 0.65, 0.6108, 0.7252, 0.5222, 0.7291, 0.5303, 0.7291, 0.5303, 0.7252, 0.5222, 0.8399, 0.5209, 0.8362, 0.5305, 0.8362, 0.5305, 0.8399, 0.5209, 0.9252, 0.5993, 0.9169, 0.6029, 0.9169, 0.6029, 0.9252, 0.5993, 0.9264, 0.7165, 0.9166, 0.7129, 0.9166, 0.7129, 0.9264, 0.7165, 0.8501, 0.8048, 0.8462, 0.7967, 0.8462, 0.7967, 0.8501, 0.8048, 0.7355, 0.8075, 0.7392, 0.7979, 0.7392, 0.7979, 0.7355, 0.8075, 0.6513, 0.7285, 0.6595, 0.7249])
me_cube_001.materials.append(mat_material_001)
me_cube_001.materials.append(mat_material_002)
me_cube_001.update()
me_cube_003 = bpy.data.meshes.new('Cube.003')
me_cube_003.from_pydata([(-3.11, -0.211, -0.05705), (-3.11, -0.211, 0.365), (-3.11, 0.211, -0.05705), (-3.11, 0.211, 0.365), (-2.585, -0.211, -0.05705), (-2.585, -0.211, 0.365), (-2.585, 0.211, -0.05705), (-2.585, 0.211, 0.365), (-3.11, -7.486e-09, -0.137), (-3.11, -0.291, 0.154), (-3.11, -1.104e-08, 0.445), (-3.11, 0.291, 0.154), (-2.847, 0.2115, -0.05752), (-2.847, 0.2115, 0.3655), (-2.585, 0.291, 0.154), (-2.585, -1.593e-08, -0.137), (-2.585, -8.819e-09, 0.445), (-2.585, -0.291, 0.154), (-2.847, -0.2115, -0.05752), (-2.847, -0.2115, 0.3655), (-3.11, -1.378e-08, 0.154), (-2.847, 0.2913, 0.154), (-1.744, 0.2793, 0.4332), (-2.847, -0.2913, 0.154), (-2.847, -1.12e-08, -0.1373), (-2.847, -1.411e-08, 0.4452), (-2.09, 0.211, 0.365), (-2.09, 0.291, 0.154), (-2.09, 0.211, -0.05705), (-2.09, -0.211, -0.05705), (-2.09, -1.593e-08, -0.137), (-2.09, -8.819e-09, 0.445), (-2.09, -0.211, 0.365), (-2.09, -0.291, 0.154), (-1.225, 0.2793, 0.4332), (-1.744, 0.3851, 0.154), (-1.744, 0.2793, -0.1253), (-1.744, -0.2793, -0.1253), (-1.744, -1.953e-08, -0.2311), (-1.744, -1.012e-08, 0.539), (-1.744, -0.2793, 0.4332), (-1.744, -0.3851, 0.154), (-0.6651, 0.1141, 0.268), (-1.225, 0.3851, 0.154), (-1.225, 0.2793, -0.1253), (-1.225, -0.2793, -0.1253), (-1.225, -1.953e-08, -0.2311), (-1.225, -1.012e-08, 0.539), (-1.225, -0.2793, 0.4332), (-1.225, -0.3851, 0.154), (-0.6651, 0.1573, 0.154), (-0.6651, 0.1141, 0.03991), (-0.6651, -0.1141, 0.03991), (-0.6651, -1.049e-08, -0.003313), (-0.6651, -1.157e-08, 0.3113), (-0.6651, -0.1141, 0.268), (-0.6651, -0.1573, 0.154), (-0.6651, -1.611e-08, 0.154), (-0.4096, 0.2092, 0.3632), (-0.4096, 0.2885, 0.154), (-0.4096, 0.2092, -0.05523), (-0.4096, -0.2092, -0.05523), (-0.4096, -1.916e-08, -0.1345), (-0.4096, -1.211e-08, 0.4425), (-0.4096, -0.2092, 0.3632), (-0.4096, -0.2885, 0.154)], [], [(0, 9, 20, 8), (9, 1, 10, 20), (20, 10, 3, 11), (8, 20, 11, 2), (2, 11, 21, 12), (11, 3, 13, 21), (21, 13, 7, 14), (12, 21, 14, 6), (14, 7, 26, 27), (4, 15, 30, 29), (7, 16, 31, 26), (5, 17, 33, 32), (4, 17, 23, 18), (17, 5, 19, 23), (23, 19, 1, 9), (18, 23, 9, 0), (2, 12, 24, 8), (12, 6, 15, 24), (24, 15, 4, 18), (8, 24, 18, 0), (7, 13, 25, 16), (13, 3, 10, 25), (25, 10, 1, 19), (16, 25, 19, 5), (26, 31, 39, 22), (32, 33, 41, 40), (28, 27, 35, 36), (30, 28, 36, 38), (17, 4, 29, 33), (16, 5, 32, 31), (15, 6, 28, 30), (6, 14, 27, 28), (36, 35, 43, 44), (38, 36, 44, 46), (39, 40, 48, 47), (41, 37, 45, 49), (29, 30, 38, 37), (27, 26, 22, 35), (33, 29, 37, 41), (31, 32, 40, 39), (49, 45, 61, 65), (43, 34, 58, 59), (45, 46, 62, 61), (34, 47, 63, 58), (40, 41, 49, 48), (22, 39, 47, 34), (37, 38, 46, 45), (35, 22, 34, 43), (51, 50, 57, 53), (50, 42, 54, 57), (57, 54, 55, 56), (53, 57, 56, 52), (47, 48, 64, 63), (46, 44, 60, 62), (44, 43, 59, 60), (48, 49, 65, 64), (42, 50, 59, 58), (50, 51, 60, 59), (53, 52, 61, 62), (51, 53, 62, 60), (54, 42, 58, 63), (55, 54, 63, 64), (56, 55, 64, 65), (52, 56, 65, 61)])
_uv = me_cube_003.uv_layers.new(name='UVMap')
_uv.uv.foreach_set('vector', [0.375, 0.0, 0.5, 0.0, 0.5, 0.125, 0.375, 0.125, 0.5, 0.0, 0.625, 0.0, 0.625, 0.125, 0.5, 0.125, 0.5, 0.125, 0.625, 0.125, 0.625, 0.25, 0.5, 0.25, 0.375, 0.125, 0.5, 0.125, 0.5, 0.25, 0.375, 0.25, 0.375, 0.25, 0.5, 0.25, 0.5, 0.375, 0.375, 0.375, 0.5, 0.25, 0.625, 0.25, 0.625, 0.375, 0.5, 0.375, 0.5, 0.375, 0.625, 0.375, 0.625, 0.5, 0.5, 0.5, 0.375, 0.375, 0.5, 0.375, 0.5, 0.5, 0.375, 0.5, 0.5, 0.5, 0.625, 0.5, 0.625, 0.5, 0.5, 0.5, 0.375, 0.75, 0.375, 0.625, 0.375, 0.625, 0.375, 0.75, 0.625, 0.5, 0.625, 0.625, 0.625, 0.625, 0.625, 0.5, 0.625, 0.75, 0.5, 0.75, 0.5, 0.75, 0.625, 0.75, 0.375, 0.75, 0.5, 0.75, 0.5, 0.875, 0.375, 0.875, 0.5, 0.75, 0.625, 0.75, 0.625, 0.875, 0.5, 0.875, 0.5, 0.875, 0.625, 0.875, 0.625, 1.0, 0.5, 1.0, 0.375, 0.875, 0.5, 0.875, 0.5, 1.0, 0.375, 1.0, 0.125, 0.5, 0.25, 0.5, 0.25, 0.625, 0.125, 0.625, 0.25, 0.5, 0.375, 0.5, 0.375, 0.625, 0.25, 0.625, 0.25, 0.625, 0.375, 0.625, 0.375, 0.75, 0.25, 0.75, 0.125, 0.625, 0.25, 0.625, 0.25, 0.75, 0.125, 0.75, 0.625, 0.5, 0.75, 0.5, 0.75, 0.625, 0.625, 0.625, 0.75, 0.5, 0.875, 0.5, 0.875, 0.625, 0.75, 0.625, 0.75, 0.625, 0.875, 0.625, 0.875, 0.75, 0.75, 0.75, 0.625, 0.625, 0.75, 0.625, 0.75, 0.75, 0.625, 0.75, 0.625, 0.5, 0.625, 0.625, 0.625, 0.625, 0.625, 0.5, 0.625, 0.75, 0.5, 0.75, 0.5, 0.75, 0.625, 0.75, 0.375, 0.5, 0.5, 0.5, 0.5, 0.5, 0.375, 0.5, 0.375, 0.625, 0.375, 0.5, 0.375, 0.5, 0.375, 0.625, 0.5, 0.75, 0.375, 0.75, 0.375, 0.75, 0.5, 0.75, 0.625, 0.625, 0.625, 0.75, 0.625, 0.75, 0.625, 0.625, 0.375, 0.625, 0.375, 0.5, 0.375, 0.5, 0.375, 0.625, 0.375, 0.5, 0.5, 0.5, 0.5, 0.5, 0.375, 0.5, 0.375, 0.5, 0.5, 0.5, 0.5, 0.5, 0.375, 0.5, 0.375, 0.625, 0.375, 0.5, 0.375, 0.5, 0.375, 0.625, 0.625, 0.625, 0.625, 0.75, 0.625, 0.75, 0.625, 0.625, 0.5, 0.75, 0.375, 0.75, 0.375, 0.75, 0.5, 0.75, 0.375, 0.75, 0.375, 0.625, 0.375, 0.625, 0.375, 0.75, 0.5, 0.5, 0.625, 0.5, 0.625, 0.5, 0.5, 0.5, 0.5, 0.75, 0.375, 0.75, 0.375, 0.75, 0.5, 0.75, 0.625, 0.625, 0.625, 0.75, 0.625, 0.75, 0.625, 0.625, 0.5, 0.75, 0.375, 0.75, 0.375, 0.75, 0.5, 0.75, 0.5, 0.5, 0.625, 0.5, 0.625, 0.5, 0.5, 0.5, 0.375, 0.75, 0.375, 0.625, 0.375, 0.625, 0.375, 0.75, 0.625, 0.5, 0.625, 0.625, 0.625, 0.625, 0.625, 0.5, 0.625, 0.75, 0.5, 0.75, 0.5, 0.75, 0.625, 0.75, 0.625, 0.5, 0.625, 0.625, 0.625, 0.625, 0.625, 0.5, 0.375, 0.75, 0.375, 0.625, 0.375, 0.625, 0.375, 0.75, 0.5, 0.5, 0.625, 0.5, 0.625, 0.5, 0.5, 0.5, 0.4299, 0.5549, 0.5, 0.5453, 0.5, 0.625, 0.4203, 0.625, 0.5, 0.5453, 0.5701, 0.5549, 0.5797, 0.625, 0.5, 0.625, 0.5, 0.625, 0.5797, 0.625, 0.5701, 0.6951, 0.5, 0.7047, 0.4203, 0.625, 0.5, 0.625, 0.5, 0.7047, 0.4299, 0.6951, 0.625, 0.625, 0.625, 0.75, 0.625, 0.75, 0.625, 0.625, 0.375, 0.625, 0.375, 0.5, 0.375, 0.5, 0.375, 0.625, 0.375, 0.5, 0.5, 0.5, 0.5, 0.5, 0.375, 0.5, 0.625, 0.75, 0.5, 0.75, 0.5, 0.75, 0.625, 0.75, 0.5701, 0.5549, 0.5, 0.5453, 0.5, 0.5, 0.625, 0.5, 0.5, 0.5453, 0.4299, 0.5549, 0.375, 0.5, 0.5, 0.5, 0.4203, 0.625, 0.4299, 0.6951, 0.375, 0.75, 0.375, 0.625, 0.4299, 0.5549, 0.4203, 0.625, 0.375, 0.625, 0.375, 0.5, 0.5797, 0.625, 0.5701, 0.5549, 0.625, 0.5, 0.625, 0.625, 0.5701, 0.6951, 0.5797, 0.625, 0.625, 0.625, 0.625, 0.75, 0.5, 0.7047, 0.5701, 0.6951, 0.625, 0.75, 0.5, 0.75, 0.4299, 0.6951, 0.5, 0.7047, 0.5, 0.75, 0.375, 0.75])
me_cube_003.materials.append(mat_material_003)
me_cube_003.update()
me_cube_004 = bpy.data.meshes.new('Cube.004')
me_cube_004.from_pydata([(-0.3674, -0.3674, 0.03493), (-0.3674, 0.3674, 0.03493), (0.3674, -0.3674, 0.03493), (0.3674, 0.3674, 0.03493), (-0.6096, -0.6096, 0.0), (-0.7833, 2.752e-09, 0.07532), (-0.6096, 0.6096, 0.0), (-8.073e-09, 0.7833, 0.07532), (0.6096, 0.6096, 0.0), (0.7833, 1.529e-08, 0.07532), (0.6096, -0.6096, 0.0), (8.511e-11, -0.7833, 0.07532), (-0.8395, -1.211e-08, 0.0), (9.313e-09, 0.8395, 0.0), (0.8395, -1.304e-08, 0.0), (-9.313e-09, -0.8395, 0.0), (-9.313e-10, -1.397e-08, 0.1267), (-0.6098, -0.6098, 0.07532), (-0.8384, 6.259e-09, 0.07532), (-0.6098, 0.6098, 0.07532), (-5.443e-09, 0.8384, 0.07532), (0.6098, 0.6098, 0.07532), (0.8384, 1.266e-08, 0.07532), (0.6098, -0.6098, 0.07532), (9.618e-10, -0.8384, 0.07532), (-0.5697, -0.5697, 0.07532), (-0.7778, 2.491e-09, 0.03964), (-0.5697, 0.5697, 0.07532), (-8.16e-09, 0.7778, 0.03964), (0.5697, 0.5697, 0.07532), (0.7778, 1.538e-08, 0.03964), (0.5697, -0.5697, 0.07532), (-8.888e-11, -0.7778, 0.03964), (-0.5657, -0.5657, 0.03964), (-0.6115, -8.098e-09, 0.03964), (-0.5657, 0.5657, 0.03964), (-1.61e-08, 0.6115, 0.03964), (0.5657, 0.5657, 0.03964), (0.6115, 2.332e-08, 0.03964), (0.5657, -0.5657, 0.03964), (-2.736e-09, -0.6115, 0.03964), (-0.4447, -0.4447, 0.03964), (-0.5702, -1.072e-08, 0.06411), (-0.4447, 0.4447, 0.03964), (-1.61e-08, 0.5702, 0.06411), (0.4447, 0.4447, 0.03964), (0.5702, 2.332e-08, 0.06411), (0.4447, -0.4447, 0.03964), (-4.705e-09, -0.5702, 0.06411), (-0.4147, -0.4147, 0.06411), (-0.5172, -1.326e-08, 0.06411), (-0.4147, 0.4147, 0.06411), (-1.695e-08, 0.5172, 0.06411), (0.4147, 0.4147, 0.06411), (0.5172, 2.417e-08, 0.06411), (0.4147, -0.4147, 0.06411), (-4.705e-09, -0.5172, 0.06411), (-0.3762, -0.3762, 0.06411), (-0.5051, -1.403e-08, 0.03493), (-0.3762, 0.3762, 0.06411), (-1.714e-08, 0.5051, 0.03493), (0.3762, 0.3762, 0.06411), (0.5051, 2.436e-08, 0.03493), (0.3762, -0.3762, 0.06411), (-4.705e-09, -0.5051, 0.03493), (-0.3674, -0.3674, -0.03493), (-0.3674, 0.3674, -0.03493), (0.3674, -0.3674, -0.03493), (0.3674, 0.3674, -0.03493), (-0.7833, 2.752e-09, -0.07532), (-8.073e-09, 0.7833, -0.07532), (0.7833, 1.529e-08, -0.07532), (8.511e-11, -0.7833, -0.07532), (-9.313e-10, -1.397e-08, -0.1267), (-0.6098, -0.6098, -0.07532), (-0.8384, 6.259e-09, -0.07532), (-0.6098, 0.6098, -0.07532), (-5.443e-09, 0.8384, -0.07532), (0.6098, 0.6098, -0.07532), (0.8384, 1.266e-08, -0.07532), (0.6098, -0.6098, -0.07532), (9.618e-10, -0.8384, -0.07532), (-0.5697, -0.5697, -0.07532), (-0.7778, 2.491e-09, -0.03964), (-0.5697, 0.5697, -0.07532), (-8.16e-09, 0.7778, -0.03964), (0.5697, 0.5697, -0.07532), (0.7778, 1.538e-08, -0.03964), (0.5697, -0.5697, -0.07532), (-8.888e-11, -0.7778, -0.03964), (-0.5657, -0.5657, -0.03964), (-0.6115, -8.098e-09, -0.03964), (-0.5657, 0.5657, -0.03964), (-1.61e-08, 0.6115, -0.03964), (0.5657, 0.5657, -0.03964), (0.6115, 2.332e-08, -0.03964), (0.5657, -0.5657, -0.03964), (-2.736e-09, -0.6115, -0.03964), (-0.4447, -0.4447, -0.03964), (-0.5702, -1.072e-08, -0.06411), (-0.4447, 0.4447, -0.03964), (-1.61e-08, 0.5702, -0.06411), (0.4447, 0.4447, -0.03964), (0.5702, 2.332e-08, -0.06411), (0.4447, -0.4447, -0.03964), (-4.705e-09, -0.5702, -0.06411), (-0.4147, -0.4147, -0.06411), (-0.5172, -1.326e-08, -0.06411), (-0.4147, 0.4147, -0.06411), (-1.695e-08, 0.5172, -0.06411), (0.4147, 0.4147, -0.06411), (0.5172, 2.417e-08, -0.06411), (0.4147, -0.4147, -0.06411), (-4.705e-09, -0.5172, -0.06411), (-0.3762, -0.3762, -0.06411), (-0.5051, -1.403e-08, -0.03493), (-0.3762, 0.3762, -0.06411), (-1.714e-08, 0.5051, -0.03493), (0.3762, 0.3762, -0.06411), (0.5051, 2.436e-08, -0.03493), (0.3762, -0.3762, -0.06411), (-4.705e-09, -0.5051, -0.03493)], [], [(4, 17, 18, 12), (12, 18, 19, 6), (6, 19, 20, 13), (13, 20, 21, 8), (8, 21, 22, 14), (14, 22, 23, 10), (10, 23, 24, 15), (15, 24, 17, 4), (3, 60, 16, 62), (60, 1, 58, 16), (16, 58, 0, 64), (62, 16, 64, 2), (25, 5, 18, 17), (5, 27, 19, 18), (27, 7, 20, 19), (7, 29, 21, 20), (29, 9, 22, 21), (9, 31, 23, 22), (31, 11, 24, 23), (11, 25, 17, 24), (33, 26, 5, 25), (26, 35, 27, 5), (35, 28, 7, 27), (28, 37, 29, 7), (37, 30, 9, 29), (30, 39, 31, 9), (39, 32, 11, 31), (32, 33, 25, 11), (41, 34, 26, 33), (34, 43, 35, 26), (43, 36, 28, 35), (36, 45, 37, 28), (45, 38, 30, 37), (38, 47, 39, 30), (47, 40, 32, 39), (40, 41, 33, 32), (49, 42, 34, 41), (42, 51, 43, 34), (51, 44, 36, 43), (44, 53, 45, 36), (53, 46, 38, 45), (46, 55, 47, 38), (55, 48, 40, 47), (48, 49, 41, 40), (57, 50, 42, 49), (50, 59, 51, 42), (59, 52, 44, 51), (52, 61, 53, 44), (61, 54, 46, 53), (54, 63, 55, 46), (63, 56, 48, 55), (56, 57, 49, 48), (0, 58, 50, 57), (58, 1, 59, 50), (1, 60, 52, 59), (60, 3, 61, 52), (3, 62, 54, 61), (62, 2, 63, 54), (2, 64, 56, 63), (64, 0, 57, 56), (4, 12, 75, 74), (12, 6, 76, 75), (6, 13, 77, 76), (13, 8, 78, 77), (8, 14, 79, 78), (14, 10, 80, 79), (10, 15, 81, 80), (15, 4, 74, 81), (68, 119, 73, 117), (117, 73, 115, 66), (73, 121, 65, 115), (119, 67, 121, 73), (82, 74, 75, 69), (69, 75, 76, 84), (84, 76, 77, 70), (70, 77, 78, 86), (86, 78, 79, 71), (71, 79, 80, 88), (88, 80, 81, 72), (72, 81, 74, 82), (90, 82, 69, 83), (83, 69, 84, 92), (92, 84, 70, 85), (85, 70, 86, 94), (94, 86, 71, 87), (87, 71, 88, 96), (96, 88, 72, 89), (89, 72, 82, 90), (98, 90, 83, 91), (91, 83, 92, 100), (100, 92, 85, 93), (93, 85, 94, 102), (102, 94, 87, 95), (95, 87, 96, 104), (104, 96, 89, 97), (97, 89, 90, 98), (106, 98, 91, 99), (99, 91, 100, 108), (108, 100, 93, 101), (101, 93, 102, 110), (110, 102, 95, 103), (103, 95, 104, 112), (112, 104, 97, 105), (105, 97, 98, 106), (114, 106, 99, 107), (107, 99, 108, 116), (116, 108, 101, 109), (109, 101, 110, 118), (118, 110, 103, 111), (111, 103, 112, 120), (120, 112, 105, 113), (113, 105, 106, 114), (65, 114, 107, 115), (115, 107, 116, 66), (66, 116, 109, 117), (117, 109, 118, 68), (68, 118, 111, 119), (119, 111, 120, 67), (67, 120, 113, 121), (121, 113, 114, 65)])
me_cube_004.polygons.foreach_set('material_index', [0, 0, 0, 0, 0, 0, 0, 0, 1, 1, 1, 1, 0, 0, 0, 0, 0, 0, 0, 0, 0, 0, 0, 0, 0, 0, 0, 0, 0, 0, 0, 0, 0, 0, 0, 0, 0, 0, 0, 0, 0, 0, 0, 0, 0, 0, 0, 0, 0, 0, 0, 0, 0, 0, 0, 0, 0, 0, 0, 0, 0, 0, 0, 0, 0, 0, 0, 0, 1, 1, 1, 1, 0, 0, 0, 0, 0, 0, 0, 0, 0, 0, 0, 0, 0, 0, 0, 0, 0, 0, 0, 0, 0, 0, 0, 0, 0, 0, 0, 0, 0, 0, 0, 0, 0, 0, 0, 0, 0, 0, 0, 0, 0, 0, 0, 0, 0, 0, 0, 0])
_uv = me_cube_004.uv_layers.new(name='UVMap')
_uv.uv.foreach_set('vector', [0.1791, 0.0592, 0.19, 0.08236, 0.07728, 0.2131, 0.05547, 0.2058, 0.05547, 0.2058, 0.07728, 0.2131, 0.08999, 0.388, 0.06685, 0.3988, 0.06685, 0.3988, 0.08999, 0.388, 0.2153, 0.5081, 0.2072, 0.5293, 0.2072, 0.5293, 0.2153, 0.5081, 0.3857, 0.5022, 0.3965, 0.5251, 0.3965, 0.5251, 0.3857, 0.5022, 0.5011, 0.3741, 0.5227, 0.3817, 0.5227, 0.3817, 0.5011, 0.3741, 0.491, 0.1994, 0.5143, 0.1885, 0.5143, 0.1885, 0.491, 0.1994, 0.3632, 0.07854, 0.3714, 0.05697, 0.3714, 0.05697, 0.3632, 0.07854, 0.19, 0.08236, 0.1791, 0.0592, 0.2752, 0.8658, 0.1905, 0.9399, 0.1396, 0.8042, 0.2752, 0.7533, 0.1905, 0.9399, 0.078, 0.9399, 0.003889, 0.8552, 0.1396, 0.8042, 0.1396, 0.8042, 0.003889, 0.8552, 0.003889, 0.7427, 0.08858, 0.6686, 0.2752, 0.7533, 0.1396, 0.8042, 0.08858, 0.6686, 0.2011, 0.6686, 0.197, 0.09714, 0.0903, 0.2174, 0.07728, 0.2131, 0.19, 0.08236, 0.0903, 0.2174, 0.1049, 0.381, 0.08999, 0.388, 0.07728, 0.2131, 0.1049, 0.381, 0.2202, 0.4955, 0.2153, 0.5081, 0.08999, 0.388, 0.2202, 0.4955, 0.3788, 0.4876, 0.3857, 0.5022, 0.2153, 0.5081, 0.3788, 0.4876, 0.4881, 0.3696, 0.5011, 0.3741, 0.3857, 0.5022, 0.4881, 0.3696, 0.476, 0.2064, 0.491, 0.1994, 0.5011, 0.3741, 0.476, 0.2064, 0.3582, 0.09139, 0.3632, 0.07854, 0.491, 0.1994, 0.3582, 0.09139, 0.197, 0.09714, 0.19, 0.08236, 0.3632, 0.07854, 0.2009, 0.1053, 0.1014, 0.221, 0.0903, 0.2174, 0.197, 0.09714, 0.1014, 0.221, 0.1133, 0.3771, 0.1049, 0.381, 0.0903, 0.2174, 0.1133, 0.3771, 0.2243, 0.4847, 0.2202, 0.4955, 0.1049, 0.381, 0.2243, 0.4847, 0.3749, 0.4794, 0.3788, 0.4876, 0.2202, 0.4955, 0.3749, 0.4794, 0.4771, 0.3658, 0.4881, 0.3696, 0.3788, 0.4876, 0.4771, 0.3658, 0.4676, 0.2103, 0.476, 0.2064, 0.4881, 0.3696, 0.4676, 0.2103, 0.3539, 0.1023, 0.3582, 0.09139, 0.476, 0.2064, 0.3539, 0.1023, 0.2009, 0.1053, 0.197, 0.09714, 0.3582, 0.09139, 0.8642, 0.04603, 0.7262, 0.0449, 0.7094, 0.0001973, 0.8854, 0.0008437, 0.7262, 0.0449, 0.6234, 0.1371, 0.5779, 0.1167, 0.7094, 0.0001973, 0.6234, 0.1371, 0.6227, 0.2761, 0.5779, 0.2927, 0.5779, 0.1167, 0.6227, 0.2761, 0.7138, 0.3811, 0.6925, 0.4261, 0.5779, 0.2927, 0.7138, 0.3811, 0.8516, 0.3847, 0.8681, 0.4295, 0.6925, 0.4261, 0.8516, 0.3847, 0.9542, 0.2925, 0.9998, 0.3129, 0.8681, 0.4295, 0.9542, 0.2925, 0.9539, 0.1526, 0.9989, 0.1361, 0.9998, 0.3129, 0.9539, 0.1526, 0.8642, 0.04603, 0.8854, 0.0008437, 0.9989, 0.1361, 0.8581, 0.05895, 0.7313, 0.05838, 0.7262, 0.0449, 0.8642, 0.04603, 0.7313, 0.05838, 0.6364, 0.143, 0.6234, 0.1371, 0.7262, 0.0449, 0.6364, 0.143, 0.6363, 0.2711, 0.6227, 0.2761, 0.6234, 0.1371, 0.6363, 0.2711, 0.7199, 0.3682, 0.7138, 0.3811, 0.6227, 0.2761, 0.7199, 0.3682, 0.8466, 0.3711, 0.8516, 0.3847, 0.7138, 0.3811, 0.8466, 0.3711, 0.9411, 0.2867, 0.9542, 0.2925, 0.8516, 0.3847, 0.9411, 0.2867, 0.9402, 0.1576, 0.9539, 0.1526, 0.9542, 0.2925, 0.9402, 0.1576, 0.8581, 0.05895, 0.8642, 0.04603, 0.9539, 0.1526, 0.8512, 0.07334, 0.7363, 0.07162, 0.7313, 0.05838, 0.8581, 0.05895, 0.7363, 0.07162, 0.6509, 0.1495, 0.6364, 0.143, 0.7313, 0.05838, 0.6509, 0.1495, 0.6497, 0.2661, 0.6363, 0.2711, 0.6364, 0.143, 0.6497, 0.2661, 0.7267, 0.3538, 0.7199, 0.3682, 0.6363, 0.2711, 0.7267, 0.3538, 0.8417, 0.3579, 0.8466, 0.3711, 0.7199, 0.3682, 0.8417, 0.3579, 0.9265, 0.2803, 0.9411, 0.2867, 0.8466, 0.3711, 0.9265, 0.2803, 0.9268, 0.1625, 0.9402, 0.1576, 0.9411, 0.2867, 0.9268, 0.1625, 0.8512, 0.07334, 0.8581, 0.05895, 0.9402, 0.1576, 0.8474, 0.08145, 0.74, 0.08125, 0.7363, 0.07162, 0.8512, 0.07334, 0.74, 0.08125, 0.6592, 0.1532, 0.6509, 0.1495, 0.7363, 0.07162, 0.6592, 0.1532, 0.6594, 0.2625, 0.6497, 0.2661, 0.6509, 0.1495, 0.6594, 0.2625, 0.7306, 0.3457, 0.7267, 0.3538, 0.6497, 0.2661, 0.7306, 0.3457, 0.8382, 0.3482, 0.8417, 0.3579, 0.7267, 0.3538, 0.8382, 0.3482, 0.9182, 0.2767, 0.9265, 0.2803, 0.8417, 0.3579, 0.9182, 0.2767, 0.9169, 0.1661, 0.9268, 0.1625, 0.9265, 0.2803, 0.9169, 0.1661, 0.8474, 0.08145, 0.8512, 0.07334, 0.9268, 0.1625, 0.1791, 0.0592, 0.05547, 0.2058, 0.03066, 0.1975, 0.1674, 0.03427, 0.05547, 0.2058, 0.06685, 0.3988, 0.04205, 0.4105, 0.03066, 0.1975, 0.06685, 0.3988, 0.2072, 0.5293, 0.198, 0.5535, 0.04205, 0.4105, 0.2072, 0.5293, 0.3965, 0.5251, 0.4081, 0.5498, 0.198, 0.5535, 0.3965, 0.5251, 0.5227, 0.3817, 0.5473, 0.3904, 0.4081, 0.5498, 0.5227, 0.3817, 0.5143, 0.1885, 0.5394, 0.1769, 0.5473, 0.3904, 0.5143, 0.1885, 0.3714, 0.05697, 0.3808, 0.03243, 0.5394, 0.1769, 0.3714, 0.05697, 0.1791, 0.0592, 0.1674, 0.03427, 0.3808, 0.03243, 0.4847, 0.6795, 0.5588, 0.7642, 0.4231, 0.8152, 0.3721, 0.6795, 0.3721, 0.6795, 0.4231, 0.8152, 0.2874, 0.8662, 0.2874, 0.7536, 0.4231, 0.8152, 0.4741, 0.9509, 0.3616, 0.9509, 0.2874, 0.8662, 0.5588, 0.7642, 0.5588, 0.8767, 0.4741, 0.9509, 0.4231, 0.8152, 0.1575, 0.01322, 0.1674, 0.03427, 0.03066, 0.1975, 0.01419, 0.192, 0.01419, 0.192, 0.03066, 0.1975, 0.04205, 0.4105, 0.02149, 0.4202, 0.02149, 0.4202, 0.04205, 0.4105, 0.198, 0.5535, 0.192, 0.5696, 0.192, 0.5696, 0.198, 0.5535, 0.4081, 0.5498, 0.4178, 0.5705, 0.4178, 0.5705, 0.4081, 0.5498, 0.5473, 0.3904, 0.5637, 0.3961, 0.5637, 0.3961, 0.5473, 0.3904, 0.5394, 0.1769, 0.5602, 0.1672, 0.5602, 0.1672, 0.5394, 0.1769, 0.3808, 0.03243, 0.3871, 0.01613, 0.3871, 0.01613, 0.3808, 0.03243, 0.1674, 0.03427, 0.1575, 0.01322, 0.1513, 0.0001973, 0.1575, 0.01322, 0.01419, 0.192, 0.0001973, 0.1873, 0.0001973, 0.1873, 0.01419, 0.192, 0.02149, 0.4202, 0.008855, 0.4261, 0.008855, 0.4261, 0.02149, 0.4202, 0.192, 0.5696, 0.1868, 0.5833, 0.1868, 0.5833, 0.192, 0.5696, 0.4178, 0.5705, 0.4238, 0.5833, 0.4238, 0.5833, 0.4178, 0.5705, 0.5637, 0.3961, 0.5775, 0.401, 0.5775, 0.401, 0.5637, 0.3961, 0.5602, 0.1672, 0.573, 0.1612, 0.573, 0.1612, 0.5602, 0.1672, 0.3871, 0.01613, 0.3924, 0.002288, 0.3924, 0.002288, 0.3871, 0.01613, 0.1575, 0.01322, 0.1513, 0.0001973, 0.6235, 0.7407, 0.5779, 0.7609, 0.5779, 0.5847, 0.6229, 0.6011, 0.6229, 0.6011, 0.5779, 0.5847, 0.6913, 0.4498, 0.7124, 0.4949, 0.7124, 0.4949, 0.6913, 0.4498, 0.8672, 0.4496, 0.8502, 0.4943, 0.8502, 0.4943, 0.8672, 0.4496, 0.9984, 0.5666, 0.9529, 0.587, 0.9529, 0.587, 0.9984, 0.5666, 0.9984, 0.7429, 0.9535, 0.7264, 0.9535, 0.7264, 0.9984, 0.7429, 0.8841, 0.8772, 0.8629, 0.8321, 0.8629, 0.8321, 0.8841, 0.8772, 0.7083, 0.8789, 0.7253, 0.8342, 0.7253, 0.8342, 0.7083, 0.8789, 0.5779, 0.7609, 0.6235, 0.7407, 0.6366, 0.735, 0.6235, 0.7407, 0.6229, 0.6011, 0.6365, 0.606, 0.6365, 0.606, 0.6229, 0.6011, 0.7124, 0.4949, 0.7185, 0.5079, 0.7185, 0.5079, 0.7124, 0.4949, 0.8502, 0.4943, 0.845, 0.5077, 0.845, 0.5077, 0.8502, 0.4943, 0.9529, 0.587, 0.9398, 0.5928, 0.9398, 0.5928, 0.9529, 0.587, 0.9535, 0.7264, 0.9398, 0.7214, 0.9398, 0.7214, 0.9535, 0.7264, 0.8629, 0.8321, 0.8569, 0.8192, 0.8569, 0.8192, 0.8629, 0.8321, 0.7253, 0.8342, 0.7304, 0.8207, 0.7304, 0.8207, 0.7253, 0.8342, 0.6235, 0.7407, 0.6366, 0.735, 0.6513, 0.7285, 0.6366, 0.735, 0.6365, 0.606, 0.65, 0.6108, 0.65, 0.6108, 0.6365, 0.606, 0.7185, 0.5079, 0.7252, 0.5222, 0.7252, 0.5222, 0.7185, 0.5079, 0.845, 0.5077, 0.8399, 0.5209, 0.8399, 0.5209, 0.845, 0.5077, 0.9398, 0.5928, 0.9252, 0.5993, 0.9252, 0.5993, 0.9398, 0.5928, 0.9398, 0.7214, 0.9264, 0.7165, 0.9264, 0.7165, 0.9398, 0.7214, 0.8569, 0.8192, 0.8501, 0.8048, 0.8501, 0.8048, 0.8569, 0.8192, 0.7304, 0.8207, 0.7355, 0.8075, 0.7355, 0.8075, 0.7304, 0.8207, 0.6366, 0.735, 0.6513, 0.7285, 0.6595, 0.7249, 0.6513, 0.7285, 0.65, 0.6108, 0.6598, 0.6144, 0.6598, 0.6144, 0.65, 0.6108, 0.7252, 0.5222, 0.7291, 0.5303, 0.7291, 0.5303, 0.7252, 0.5222, 0.8399, 0.5209, 0.8362, 0.5305, 0.8362, 0.5305, 0.8399, 0.5209, 0.9252, 0.5993, 0.9169, 0.6029, 0.9169, 0.6029, 0.9252, 0.5993, 0.9264, 0.7165, 0.9166, 0.7129, 0.9166, 0.7129, 0.9264, 0.7165, 0.8501, 0.8048, 0.8462, 0.7967, 0.8462, 0.7967, 0.8501, 0.8048, 0.7355, 0.8075, 0.7392, 0.7979, 0.7392, 0.7979, 0.7355, 0.8075, 0.6513, 0.7285, 0.6595, 0.7249])
me_cube_004.materials.append(mat_material_001)
me_cube_004.materials.append(mat_material_002)
me_cube_004.update()
me_cube_005 = bpy.data.meshes.new('Cube.005')
me_cube_005.from_pydata([(-0.3674, -0.3674, 0.03493), (-0.3674, 0.3674, 0.03493), (0.3674, -0.3674, 0.03493), (0.3674, 0.3674, 0.03493), (-0.6096, -0.6096, 0.0), (-0.7833, 2.752e-09, 0.07532), (-0.6096, 0.6096, 0.0), (-8.073e-09, 0.7833, 0.07532), (0.6096, 0.6096, 0.0), (0.7833, 1.529e-08, 0.07532), (0.6096, -0.6096, 0.0), (8.511e-11, -0.7833, 0.07532), (-0.8395, -1.211e-08, 0.0), (9.313e-09, 0.8395, 0.0), (0.8395, -1.304e-08, 0.0), (-9.313e-09, -0.8395, 0.0), (-9.313e-10, -1.397e-08, 0.1267), (-0.6098, -0.6098, 0.07532), (-0.8384, 6.259e-09, 0.07532), (-0.6098, 0.6098, 0.07532), (-5.443e-09, 0.8384, 0.07532), (0.6098, 0.6098, 0.07532), (0.8384, 1.266e-08, 0.07532), (0.6098, -0.6098, 0.07532), (9.618e-10, -0.8384, 0.07532), (-0.5697, -0.5697, 0.07532), (-0.7778, 2.491e-09, 0.03964), (-0.5697, 0.5697, 0.07532), (-8.16e-09, 0.7778, 0.03964), (0.5697, 0.5697, 0.07532), (0.7778, 1.538e-08, 0.03964), (0.5697, -0.5697, 0.07532), (-8.888e-11, -0.7778, 0.03964), (-0.5657, -0.5657, 0.03964), (-0.6115, -8.098e-09, 0.03964), (-0.5657, 0.5657, 0.03964), (-1.61e-08, 0.6115, 0.03964), (0.5657, 0.5657, 0.03964), (0.6115, 2.332e-08, 0.03964), (0.5657, -0.5657, 0.03964), (-2.736e-09, -0.6115, 0.03964), (-0.4447, -0.4447, 0.03964), (-0.5702, -1.072e-08, 0.06411), (-0.4447, 0.4447, 0.03964), (-1.61e-08, 0.5702, 0.06411), (0.4447, 0.4447, 0.03964), (0.5702, 2.332e-08, 0.06411), (0.4447, -0.4447, 0.03964), (-4.705e-09, -0.5702, 0.06411), (-0.4147, -0.4147, 0.06411), (-0.5172, -1.326e-08, 0.06411), (-0.4147, 0.4147, 0.06411), (-1.695e-08, 0.5172, 0.06411), (0.4147, 0.4147, 0.06411), (0.5172, 2.417e-08, 0.06411), (0.4147, -0.4147, 0.06411), (-4.705e-09, -0.5172, 0.06411), (-0.3762, -0.3762, 0.06411), (-0.5051, -1.403e-08, 0.03493), (-0.3762, 0.3762, 0.06411), (-1.714e-08, 0.5051, 0.03493), (0.3762, 0.3762, 0.06411), (0.5051, 2.436e-08, 0.03493), (0.3762, -0.3762, 0.06411), (-4.705e-09, -0.5051, 0.03493), (-0.3674, -0.3674, -0.03493), (-0.3674, 0.3674, -0.03493), (0.3674, -0.3674, -0.03493), (0.3674, 0.3674, -0.03493), (-0.7833, 2.752e-09, -0.07532), (-8.073e-09, 0.7833, -0.07532), (0.7833, 1.529e-08, -0.07532), (8.511e-11, -0.7833, -0.07532), (-9.313e-10, -1.397e-08, -0.1267), (-0.6098, -0.6098, -0.07532), (-0.8384, 6.259e-09, -0.07532), (-0.6098, 0.6098, -0.07532), (-5.443e-09, 0.8384, -0.07532), (0.6098, 0.6098, -0.07532), (0.8384, 1.266e-08, -0.07532), (0.6098, -0.6098, -0.07532), (9.618e-10, -0.8384, -0.07532), (-0.5697, -0.5697, -0.07532), (-0.7778, 2.491e-09, -0.03964), (-0.5697, 0.5697, -0.07532), (-8.16e-09, 0.7778, -0.03964), (0.5697, 0.5697, -0.07532), (0.7778, 1.538e-08, -0.03964), (0.5697, -0.5697, -0.07532), (-8.888e-11, -0.7778, -0.03964), (-0.5657, -0.5657, -0.03964), (-0.6115, -8.098e-09, -0.03964), (-0.5657, 0.5657, -0.03964), (-1.61e-08, 0.6115, -0.03964), (0.5657, 0.5657, -0.03964), (0.6115, 2.332e-08, -0.03964), (0.5657, -0.5657, -0.03964), (-2.736e-09, -0.6115, -0.03964), (-0.4447, -0.4447, -0.03964), (-0.5702, -1.072e-08, -0.06411), (-0.4447, 0.4447, -0.03964), (-1.61e-08, 0.5702, -0.06411), (0.4447, 0.4447, -0.03964), (0.5702, 2.332e-08, -0.06411), (0.4447, -0.4447, -0.03964), (-4.705e-09, -0.5702, -0.06411), (-0.4147, -0.4147, -0.06411), (-0.5172, -1.326e-08, -0.06411), (-0.4147, 0.4147, -0.06411), (-1.695e-08, 0.5172, -0.06411), (0.4147, 0.4147, -0.06411), (0.5172, 2.417e-08, -0.06411), (0.4147, -0.4147, -0.06411), (-4.705e-09, -0.5172, -0.06411), (-0.3762, -0.3762, -0.06411), (-0.5051, -1.403e-08, -0.03493), (-0.3762, 0.3762, -0.06411), (-1.714e-08, 0.5051, -0.03493), (0.3762, 0.3762, -0.06411), (0.5051, 2.436e-08, -0.03493), (0.3762, -0.3762, -0.06411), (-4.705e-09, -0.5051, -0.03493)], [], [(4, 17, 18, 12), (12, 18, 19, 6), (6, 19, 20, 13), (13, 20, 21, 8), (8, 21, 22, 14), (14, 22, 23, 10), (10, 23, 24, 15), (15, 24, 17, 4), (3, 60, 16, 62), (60, 1, 58, 16), (16, 58, 0, 64), (62, 16, 64, 2), (25, 5, 18, 17), (5, 27, 19, 18), (27, 7, 20, 19), (7, 29, 21, 20), (29, 9, 22, 21), (9, 31, 23, 22), (31, 11, 24, 23), (11, 25, 17, 24), (33, 26, 5, 25), (26, 35, 27, 5), (35, 28, 7, 27), (28, 37, 29, 7), (37, 30, 9, 29), (30, 39, 31, 9), (39, 32, 11, 31), (32, 33, 25, 11), (41, 34, 26, 33), (34, 43, 35, 26), (43, 36, 28, 35), (36, 45, 37, 28), (45, 38, 30, 37), (38, 47, 39, 30), (47, 40, 32, 39), (40, 41, 33, 32), (49, 42, 34, 41), (42, 51, 43, 34), (51, 44, 36, 43), (44, 53, 45, 36), (53, 46, 38, 45), (46, 55, 47, 38), (55, 48, 40, 47), (48, 49, 41, 40), (57, 50, 42, 49), (50, 59, 51, 42), (59, 52, 44, 51), (52, 61, 53, 44), (61, 54, 46, 53), (54, 63, 55, 46), (63, 56, 48, 55), (56, 57, 49, 48), (0, 58, 50, 57), (58, 1, 59, 50), (1, 60, 52, 59), (60, 3, 61, 52), (3, 62, 54, 61), (62, 2, 63, 54), (2, 64, 56, 63), (64, 0, 57, 56), (4, 12, 75, 74), (12, 6, 76, 75), (6, 13, 77, 76), (13, 8, 78, 77), (8, 14, 79, 78), (14, 10, 80, 79), (10, 15, 81, 80), (15, 4, 74, 81), (68, 119, 73, 117), (117, 73, 115, 66), (73, 121, 65, 115), (119, 67, 121, 73), (82, 74, 75, 69), (69, 75, 76, 84), (84, 76, 77, 70), (70, 77, 78, 86), (86, 78, 79, 71), (71, 79, 80, 88), (88, 80, 81, 72), (72, 81, 74, 82), (90, 82, 69, 83), (83, 69, 84, 92), (92, 84, 70, 85), (85, 70, 86, 94), (94, 86, 71, 87), (87, 71, 88, 96), (96, 88, 72, 89), (89, 72, 82, 90), (98, 90, 83, 91), (91, 83, 92, 100), (100, 92, 85, 93), (93, 85, 94, 102), (102, 94, 87, 95), (95, 87, 96, 104), (104, 96, 89, 97), (97, 89, 90, 98), (106, 98, 91, 99), (99, 91, 100, 108), (108, 100, 93, 101), (101, 93, 102, 110), (110, 102, 95, 103), (103, 95, 104, 112), (112, 104, 97, 105), (105, 97, 98, 106), (114, 106, 99, 107), (107, 99, 108, 116), (116, 108, 101, 109), (109, 101, 110, 118), (118, 110, 103, 111), (111, 103, 112, 120), (120, 112, 105, 113), (113, 105, 106, 114), (65, 114, 107, 115), (115, 107, 116, 66), (66, 116, 109, 117), (117, 109, 118, 68), (68, 118, 111, 119), (119, 111, 120, 67), (67, 120, 113, 121), (121, 113, 114, 65)])
me_cube_005.polygons.foreach_set('material_index', [0, 0, 0, 0, 0, 0, 0, 0, 1, 1, 1, 1, 0, 0, 0, 0, 0, 0, 0, 0, 0, 0, 0, 0, 0, 0, 0, 0, 0, 0, 0, 0, 0, 0, 0, 0, 0, 0, 0, 0, 0, 0, 0, 0, 0, 0, 0, 0, 0, 0, 0, 0, 0, 0, 0, 0, 0, 0, 0, 0, 0, 0, 0, 0, 0, 0, 0, 0, 1, 1, 1, 1, 0, 0, 0, 0, 0, 0, 0, 0, 0, 0, 0, 0, 0, 0, 0, 0, 0, 0, 0, 0, 0, 0, 0, 0, 0, 0, 0, 0, 0, 0, 0, 0, 0, 0, 0, 0, 0, 0, 0, 0, 0, 0, 0, 0, 0, 0, 0, 0])
_uv = me_cube_005.uv_layers.new(name='UVMap')
_uv.uv.foreach_set('vector', [0.1791, 0.0592, 0.19, 0.08236, 0.07728, 0.2131, 0.05547, 0.2058, 0.05547, 0.2058, 0.07728, 0.2131, 0.08999, 0.388, 0.06685, 0.3988, 0.06685, 0.3988, 0.08999, 0.388, 0.2153, 0.5081, 0.2072, 0.5293, 0.2072, 0.5293, 0.2153, 0.5081, 0.3857, 0.5022, 0.3965, 0.5251, 0.3965, 0.5251, 0.3857, 0.5022, 0.5011, 0.3741, 0.5227, 0.3817, 0.5227, 0.3817, 0.5011, 0.3741, 0.491, 0.1994, 0.5143, 0.1885, 0.5143, 0.1885, 0.491, 0.1994, 0.3632, 0.07854, 0.3714, 0.05697, 0.3714, 0.05697, 0.3632, 0.07854, 0.19, 0.08236, 0.1791, 0.0592, 0.2752, 0.8658, 0.1905, 0.9399, 0.1396, 0.8042, 0.2752, 0.7533, 0.1905, 0.9399, 0.078, 0.9399, 0.003889, 0.8552, 0.1396, 0.8042, 0.1396, 0.8042, 0.003889, 0.8552, 0.003889, 0.7427, 0.08858, 0.6686, 0.2752, 0.7533, 0.1396, 0.8042, 0.08858, 0.6686, 0.2011, 0.6686, 0.197, 0.09714, 0.0903, 0.2174, 0.07728, 0.2131, 0.19, 0.08236, 0.0903, 0.2174, 0.1049, 0.381, 0.08999, 0.388, 0.07728, 0.2131, 0.1049, 0.381, 0.2202, 0.4955, 0.2153, 0.5081, 0.08999, 0.388, 0.2202, 0.4955, 0.3788, 0.4876, 0.3857, 0.5022, 0.2153, 0.5081, 0.3788, 0.4876, 0.4881, 0.3696, 0.5011, 0.3741, 0.3857, 0.5022, 0.4881, 0.3696, 0.476, 0.2064, 0.491, 0.1994, 0.5011, 0.3741, 0.476, 0.2064, 0.3582, 0.09139, 0.3632, 0.07854, 0.491, 0.1994, 0.3582, 0.09139, 0.197, 0.09714, 0.19, 0.08236, 0.3632, 0.07854, 0.2009, 0.1053, 0.1014, 0.221, 0.0903, 0.2174, 0.197, 0.09714, 0.1014, 0.221, 0.1133, 0.3771, 0.1049, 0.381, 0.0903, 0.2174, 0.1133, 0.3771, 0.2243, 0.4847, 0.2202, 0.4955, 0.1049, 0.381, 0.2243, 0.4847, 0.3749, 0.4794, 0.3788, 0.4876, 0.2202, 0.4955, 0.3749, 0.4794, 0.4771, 0.3658, 0.4881, 0.3696, 0.3788, 0.4876, 0.4771, 0.3658, 0.4676, 0.2103, 0.476, 0.2064, 0.4881, 0.3696, 0.4676, 0.2103, 0.3539, 0.1023, 0.3582, 0.09139, 0.476, 0.2064, 0.3539, 0.1023, 0.2009, 0.1053, 0.197, 0.09714, 0.3582, 0.09139, 0.8642, 0.04603, 0.7262, 0.0449, 0.7094, 0.0001973, 0.8854, 0.0008437, 0.7262, 0.0449, 0.6234, 0.1371, 0.5779, 0.1167, 0.7094, 0.0001973, 0.6234, 0.1371, 0.6227, 0.2761, 0.5779, 0.2927, 0.5779, 0.1167, 0.6227, 0.2761, 0.7138, 0.3811, 0.6925, 0.4261, 0.5779, 0.2927, 0.7138, 0.3811, 0.8516, 0.3847, 0.8681, 0.4295, 0.6925, 0.4261, 0.8516, 0.3847, 0.9542, 0.2925, 0.9998, 0.3129, 0.8681, 0.4295, 0.9542, 0.2925, 0.9539, 0.1526, 0.9989, 0.1361, 0.9998, 0.3129, 0.9539, 0.1526, 0.8642, 0.04603, 0.8854, 0.0008437, 0.9989, 0.1361, 0.8581, 0.05895, 0.7313, 0.05838, 0.7262, 0.0449, 0.8642, 0.04603, 0.7313, 0.05838, 0.6364, 0.143, 0.6234, 0.1371, 0.7262, 0.0449, 0.6364, 0.143, 0.6363, 0.2711, 0.6227, 0.2761, 0.6234, 0.1371, 0.6363, 0.2711, 0.7199, 0.3682, 0.7138, 0.3811, 0.6227, 0.2761, 0.7199, 0.3682, 0.8466, 0.3711, 0.8516, 0.3847, 0.7138, 0.3811, 0.8466, 0.3711, 0.9411, 0.2867, 0.9542, 0.2925, 0.8516, 0.3847, 0.9411, 0.2867, 0.9402, 0.1576, 0.9539, 0.1526, 0.9542, 0.2925, 0.9402, 0.1576, 0.8581, 0.05895, 0.8642, 0.04603, 0.9539, 0.1526, 0.8512, 0.07334, 0.7363, 0.07162, 0.7313, 0.05838, 0.8581, 0.05895, 0.7363, 0.07162, 0.6509, 0.1495, 0.6364, 0.143, 0.7313, 0.05838, 0.6509, 0.1495, 0.6497, 0.2661, 0.6363, 0.2711, 0.6364, 0.143, 0.6497, 0.2661, 0.7267, 0.3538, 0.7199, 0.3682, 0.6363, 0.2711, 0.7267, 0.3538, 0.8417, 0.3579, 0.8466, 0.3711, 0.7199, 0.3682, 0.8417, 0.3579, 0.9265, 0.2803, 0.9411, 0.2867, 0.8466, 0.3711, 0.9265, 0.2803, 0.9268, 0.1625, 0.9402, 0.1576, 0.9411, 0.2867, 0.9268, 0.1625, 0.8512, 0.07334, 0.8581, 0.05895, 0.9402, 0.1576, 0.8474, 0.08145, 0.74, 0.08125, 0.7363, 0.07162, 0.8512, 0.07334, 0.74, 0.08125, 0.6592, 0.1532, 0.6509, 0.1495, 0.7363, 0.07162, 0.6592, 0.1532, 0.6594, 0.2625, 0.6497, 0.2661, 0.6509, 0.1495, 0.6594, 0.2625, 0.7306, 0.3457, 0.7267, 0.3538, 0.6497, 0.2661, 0.7306, 0.3457, 0.8382, 0.3482, 0.8417, 0.3579, 0.7267, 0.3538, 0.8382, 0.3482, 0.9182, 0.2767, 0.9265, 0.2803, 0.8417, 0.3579, 0.9182, 0.2767, 0.9169, 0.1661, 0.9268, 0.1625, 0.9265, 0.2803, 0.9169, 0.1661, 0.8474, 0.08145, 0.8512, 0.07334, 0.9268, 0.1625, 0.1791, 0.0592, 0.05547, 0.2058, 0.03066, 0.1975, 0.1674, 0.03427, 0.05547, 0.2058, 0.06685, 0.3988, 0.04205, 0.4105, 0.03066, 0.1975, 0.06685, 0.3988, 0.2072, 0.5293, 0.198, 0.5535, 0.04205, 0.4105, 0.2072, 0.5293, 0.3965, 0.5251, 0.4081, 0.5498, 0.198, 0.5535, 0.3965, 0.5251, 0.5227, 0.3817, 0.5473, 0.3904, 0.4081, 0.5498, 0.5227, 0.3817, 0.5143, 0.1885, 0.5394, 0.1769, 0.5473, 0.3904, 0.5143, 0.1885, 0.3714, 0.05697, 0.3808, 0.03243, 0.5394, 0.1769, 0.3714, 0.05697, 0.1791, 0.0592, 0.1674, 0.03427, 0.3808, 0.03243, 0.4847, 0.6795, 0.5588, 0.7642, 0.4231, 0.8152, 0.3721, 0.6795, 0.3721, 0.6795, 0.4231, 0.8152, 0.2874, 0.8662, 0.2874, 0.7536, 0.4231, 0.8152, 0.4741, 0.9509, 0.3616, 0.9509, 0.2874, 0.8662, 0.5588, 0.7642, 0.5588, 0.8767, 0.4741, 0.9509, 0.4231, 0.8152, 0.1575, 0.01322, 0.1674, 0.03427, 0.03066, 0.1975, 0.01419, 0.192, 0.01419, 0.192, 0.03066, 0.1975, 0.04205, 0.4105, 0.02149, 0.4202, 0.02149, 0.4202, 0.04205, 0.4105, 0.198, 0.5535, 0.192, 0.5696, 0.192, 0.5696, 0.198, 0.5535, 0.4081, 0.5498, 0.4178, 0.5705, 0.4178, 0.5705, 0.4081, 0.5498, 0.5473, 0.3904, 0.5637, 0.3961, 0.5637, 0.3961, 0.5473, 0.3904, 0.5394, 0.1769, 0.5602, 0.1672, 0.5602, 0.1672, 0.5394, 0.1769, 0.3808, 0.03243, 0.3871, 0.01613, 0.3871, 0.01613, 0.3808, 0.03243, 0.1674, 0.03427, 0.1575, 0.01322, 0.1513, 0.0001973, 0.1575, 0.01322, 0.01419, 0.192, 0.0001973, 0.1873, 0.0001973, 0.1873, 0.01419, 0.192, 0.02149, 0.4202, 0.008855, 0.4261, 0.008855, 0.4261, 0.02149, 0.4202, 0.192, 0.5696, 0.1868, 0.5833, 0.1868, 0.5833, 0.192, 0.5696, 0.4178, 0.5705, 0.4238, 0.5833, 0.4238, 0.5833, 0.4178, 0.5705, 0.5637, 0.3961, 0.5775, 0.401, 0.5775, 0.401, 0.5637, 0.3961, 0.5602, 0.1672, 0.573, 0.1612, 0.573, 0.1612, 0.5602, 0.1672, 0.3871, 0.01613, 0.3924, 0.002288, 0.3924, 0.002288, 0.3871, 0.01613, 0.1575, 0.01322, 0.1513, 0.0001973, 0.6235, 0.7407, 0.5779, 0.7609, 0.5779, 0.5847, 0.6229, 0.6011, 0.6229, 0.6011, 0.5779, 0.5847, 0.6913, 0.4498, 0.7124, 0.4949, 0.7124, 0.4949, 0.6913, 0.4498, 0.8672, 0.4496, 0.8502, 0.4943, 0.8502, 0.4943, 0.8672, 0.4496, 0.9984, 0.5666, 0.9529, 0.587, 0.9529, 0.587, 0.9984, 0.5666, 0.9984, 0.7429, 0.9535, 0.7264, 0.9535, 0.7264, 0.9984, 0.7429, 0.8841, 0.8772, 0.8629, 0.8321, 0.8629, 0.8321, 0.8841, 0.8772, 0.7083, 0.8789, 0.7253, 0.8342, 0.7253, 0.8342, 0.7083, 0.8789, 0.5779, 0.7609, 0.6235, 0.7407, 0.6366, 0.735, 0.6235, 0.7407, 0.6229, 0.6011, 0.6365, 0.606, 0.6365, 0.606, 0.6229, 0.6011, 0.7124, 0.4949, 0.7185, 0.5079, 0.7185, 0.5079, 0.7124, 0.4949, 0.8502, 0.4943, 0.845, 0.5077, 0.845, 0.5077, 0.8502, 0.4943, 0.9529, 0.587, 0.9398, 0.5928, 0.9398, 0.5928, 0.9529, 0.587, 0.9535, 0.7264, 0.9398, 0.7214, 0.9398, 0.7214, 0.9535, 0.7264, 0.8629, 0.8321, 0.8569, 0.8192, 0.8569, 0.8192, 0.8629, 0.8321, 0.7253, 0.8342, 0.7304, 0.8207, 0.7304, 0.8207, 0.7253, 0.8342, 0.6235, 0.7407, 0.6366, 0.735, 0.6513, 0.7285, 0.6366, 0.735, 0.6365, 0.606, 0.65, 0.6108, 0.65, 0.6108, 0.6365, 0.606, 0.7185, 0.5079, 0.7252, 0.5222, 0.7252, 0.5222, 0.7185, 0.5079, 0.845, 0.5077, 0.8399, 0.5209, 0.8399, 0.5209, 0.845, 0.5077, 0.9398, 0.5928, 0.9252, 0.5993, 0.9252, 0.5993, 0.9398, 0.5928, 0.9398, 0.7214, 0.9264, 0.7165, 0.9264, 0.7165, 0.9398, 0.7214, 0.8569, 0.8192, 0.8501, 0.8048, 0.8501, 0.8048, 0.8569, 0.8192, 0.7304, 0.8207, 0.7355, 0.8075, 0.7355, 0.8075, 0.7304, 0.8207, 0.6366, 0.735, 0.6513, 0.7285, 0.6595, 0.7249, 0.6513, 0.7285, 0.65, 0.6108, 0.6598, 0.6144, 0.6598, 0.6144, 0.65, 0.6108, 0.7252, 0.5222, 0.7291, 0.5303, 0.7291, 0.5303, 0.7252, 0.5222, 0.8399, 0.5209, 0.8362, 0.5305, 0.8362, 0.5305, 0.8399, 0.5209, 0.9252, 0.5993, 0.9169, 0.6029, 0.9169, 0.6029, 0.9252, 0.5993, 0.9264, 0.7165, 0.9166, 0.7129, 0.9166, 0.7129, 0.9264, 0.7165, 0.8501, 0.8048, 0.8462, 0.7967, 0.8462, 0.7967, 0.8501, 0.8048, 0.7355, 0.8075, 0.7392, 0.7979, 0.7392, 0.7979, 0.7355, 0.8075, 0.6513, 0.7285, 0.6595, 0.7249])
me_cube_005.materials.append(mat_material_001)
me_cube_005.materials.append(mat_material_002)
me_cube_005.update()
me_cube_002 = bpy.data.meshes.new('Cube.002')
me_cube_002.from_pydata([(-1.0, -1.0, -1.0), (-1.0, -1.0, 1.0), (-1.0, 1.0, -1.0), (-1.0, 1.0, 1.0), (-0.09841, -1.0, -1.0), (-0.09841, -1.0, 1.0), (-0.09841, 1.0, -1.0), (-0.09841, 1.0, 1.0), (1.223, -1.688, -1.688), (1.223, -1.688, 1.688), (1.223, 1.688, -1.688), (1.223, 1.688, 1.688), (5.766, -2.224, -2.224), (5.766, -2.224, 2.224), (5.766, 2.224, -2.224), (5.766, 2.224, 2.224), (13.88, -2.224, -2.224), (13.88, -2.224, 2.224), (13.88, 2.224, -2.224), (13.88, 2.224, 2.224), (23.85, -0.8095, -0.8095), (23.85, -0.8095, 0.8095), (23.85, 0.8095, -0.8095), (23.85, 0.8095, 0.8095), (25.23, -0.2896, -0.2896), (25.23, -0.2896, 0.2896), (25.23, 0.2896, -0.2896), (25.23, 0.2896, 0.2896)], [], [(0, 1, 3, 2), (2, 3, 7, 6), (5, 4, 8, 9), (4, 5, 1, 0), (2, 6, 4, 0), (7, 3, 1, 5), (11, 9, 13, 15), (4, 6, 10, 8), (7, 5, 9, 11), (6, 7, 11, 10), (15, 13, 17, 19), (10, 11, 15, 14), (9, 8, 12, 13), (8, 10, 14, 12), (17, 16, 20, 21), (14, 15, 19, 18), (13, 12, 16, 17), (12, 14, 18, 16), (23, 21, 25, 27), (16, 18, 22, 20), (19, 17, 21, 23), (18, 19, 23, 22), (26, 27, 25, 24), (22, 23, 27, 26), (21, 20, 24, 25), (20, 22, 26, 24)])
_uv = me_cube_002.uv_layers.new(name='UVMap')
_uv.uv.foreach_set('vector', [0.375, 0.0, 0.625, 0.0, 0.625, 0.25, 0.375, 0.25, 0.375, 0.25, 0.625, 0.25, 0.625, 0.5, 0.375, 0.5, 0.625, 0.75, 0.375, 0.75, 0.375, 0.75, 0.625, 0.75, 0.375, 0.75, 0.625, 0.75, 0.625, 1.0, 0.375, 1.0, 0.125, 0.5, 0.375, 0.5, 0.375, 0.75, 0.125, 0.75, 0.625, 0.5, 0.875, 0.5, 0.875, 0.75, 0.625, 0.75, 0.625, 0.5, 0.625, 0.75, 0.625, 0.75, 0.625, 0.5, 0.375, 0.75, 0.375, 0.5, 0.375, 0.5, 0.375, 0.75, 0.625, 0.5, 0.625, 0.75, 0.625, 0.75, 0.625, 0.5, 0.375, 0.5, 0.625, 0.5, 0.625, 0.5, 0.375, 0.5, 0.625, 0.5, 0.625, 0.75, 0.625, 0.75, 0.625, 0.5, 0.375, 0.5, 0.625, 0.5, 0.625, 0.5, 0.375, 0.5, 0.625, 0.75, 0.375, 0.75, 0.375, 0.75, 0.625, 0.75, 0.375, 0.75, 0.375, 0.5, 0.375, 0.5, 0.375, 0.75, 0.625, 0.75, 0.375, 0.75, 0.375, 0.75, 0.625, 0.75, 0.375, 0.5, 0.625, 0.5, 0.625, 0.5, 0.375, 0.5, 0.625, 0.75, 0.375, 0.75, 0.375, 0.75, 0.625, 0.75, 0.375, 0.75, 0.375, 0.5, 0.375, 0.5, 0.375, 0.75, 0.625, 0.5, 0.625, 0.75, 0.625, 0.75, 0.625, 0.5, 0.375, 0.75, 0.375, 0.5, 0.375, 0.5, 0.375, 0.75, 0.625, 0.5, 0.625, 0.75, 0.625, 0.75, 0.625, 0.5, 0.375, 0.5, 0.625, 0.5, 0.625, 0.5, 0.375, 0.5, 0.375, 0.5, 0.625, 0.5, 0.625, 0.75, 0.375, 0.75, 0.375, 0.5, 0.625, 0.5, 0.625, 0.5, 0.375, 0.5, 0.625, 0.75, 0.375, 0.75, 0.375, 0.75, 0.625, 0.75, 0.375, 0.75, 0.375, 0.5, 0.375, 0.5, 0.375, 0.75])
me_cube_002.materials.append(mat_material_004)
me_cube_002.update()

# ---- objects
ob_mainbody = bpy.data.objects.new('MainBody', me_cube)
ob_wing1 = bpy.data.objects.new('Wing1', me_cube_001)
ob_barrel = bpy.data.objects.new('Barrel', me_cube_003)
ob_wing2 = bpy.data.objects.new('Wing2', me_cube_004)
ob_winggiblet = bpy.data.objects.new('WingGiblet', me_cube_005)
ob_weaponfire = bpy.data.objects.new('WeaponFire', me_cube_002)

# ---- transforms, parenting, visibility, modifiers, constraints
ob_mainbody.location = (0.0, 0.0, 0.0)
ob_mainbody.lock_rotations_4d = False
ob_mainbody.empty_display_type = 'ARROWS'
ob_mainbody.lineart.crease_threshold = 0.0
ob_wing1.location = (0.0, 1.381, 0.5)
ob_wing1.rotation_euler = (0.2618, -0.0, 0.0)
ob_barrel.location = (2.0, 0.0, -0.2)
ob_barrel.scale = (0.2561, 0.2561, 0.2561)
ob_wing2.location = (0.0, -1.419, 0.5)
ob_wing2.rotation_euler = (-0.2618, -0.0, 0.0)
ob_winggiblet.location = (0.0, -0.0002208, 0.0)
ob_weaponfire.location = (1.91, 0.0, -0.16)
ob_weaponfire.scale = (0.04435, 0.04435, 0.04435)

# ---- collection membership
col_collection.objects.link(ob_mainbody)
col_collection.objects.link(ob_wing1)
col_collection.objects.link(ob_barrel)
col_collection.objects.link(ob_wing2)
col_collection.objects.link(ob_winggiblet)
col_collection.objects.link(ob_weaponfire)

# ---- scene / render settings (as saved in the file)
scene.frame_start = 1; scene.frame_end = 250; scene.frame_set(1)
scene.render.engine = 'BLENDER_EEVEE_NEXT'
scene.cycles.sampling_pattern = 'TABULATED_SOBOL'
scene.eevee.ray_tracing_options.trace_max_roughness = 0.0
bpy.context.view_layer.update()

# ---- added for rendering (the .blend has no active camera and no usable light): camera, sun
cam_auto = bpy.data.cameras.new('AutoCamera')
cam_auto.lens = 50.0
cam_auto.sensor_width = 36.0
cam_auto.clip_end = 1000.0
ob_auto_camera = bpy.data.objects.new('AutoCamera', cam_auto)
scene.collection.objects.link(ob_auto_camera)
ob_auto_camera.location = (6.77753, -7.31115, 5.12745)
ob_auto_camera.rotation_euler = (1.09748, -7.21219e-08, 0.694738)
scene.camera = ob_auto_camera
light_auto_sun = bpy.data.lights.new('AutoSun', 'SUN')
light_auto_sun.energy = 3.0
light_auto_sun.angle = 0.0523599
ob_auto_sun = bpy.data.objects.new('AutoSun', light_auto_sun)
scene.collection.objects.link(ob_auto_sun)
ob_auto_sun.rotation_euler = (0.872665, 0.174533, 0.523599)
bpy.context.view_layer.update()
